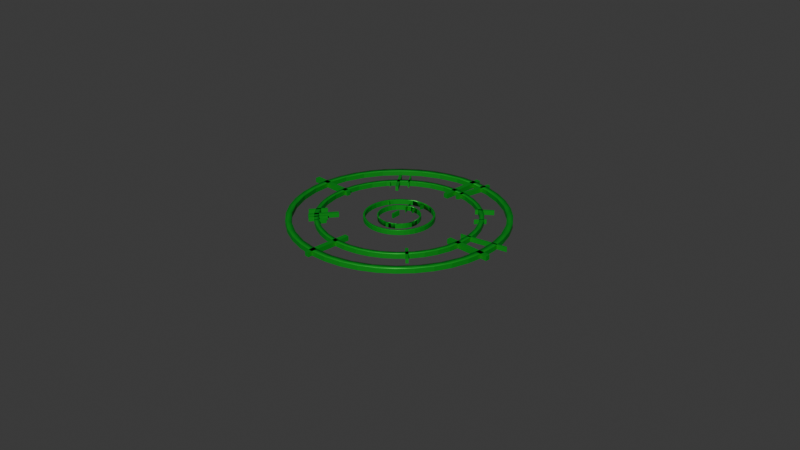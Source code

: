 # Source: symbol3-leuchtend.blend  (saved by Blender 4.1.23; exported with 4.5.12 LTS)
import bpy
from mathutils import Matrix  # noqa: F401  (used for matrix-valued properties, if any)

bpy.ops.wm.read_factory_settings(use_empty=True)
scene = bpy.context.scene
scene.name = 'Scene'

# ---- collections
col_collection = bpy.data.collections.new('Collection'); scene.collection.children.link(col_collection)

# ---- materials (node trees are filled in below, after node groups)
mat_material_001 = bpy.data.materials.new('Material.001')
mat_material_001.use_transparent_shadow = False

# ---- material node trees
mat_material_001.use_nodes = True; mat_material_001.node_tree.nodes.clear()
_N = mat_material_001.node_tree.nodes; _L = mat_material_001.node_tree.links
n0 = _N.new('ShaderNodeBsdfPrincipled'); n0.name = 'Principled BSDF'; n0.location = (10, 300)
n0.inputs[0].default_value = (0.001053, 0.394, 0.02178, 1.0)
n0.inputs[1].default_value = 0.4495
n1 = _N.new('ShaderNodeOutputMaterial'); n1.name = 'Material Output'; n1.location = (300, 300)
_L.new(n0.outputs[0], n1.inputs[0])
n1.is_active_output = True

# ---- world
world_world = bpy.data.worlds.new('World'); scene.world = world_world
world_world.use_nodes = True; world_world.node_tree.nodes.clear()
_N = world_world.node_tree.nodes; _L = world_world.node_tree.links
n0 = _N.new('ShaderNodeOutputWorld'); n0.name = 'World Output'; n0.location = (300, 300)
n1 = _N.new('ShaderNodeBackground'); n1.name = 'Background'; n1.location = (10, 300)
n1.inputs[0].default_value = (0.05088, 0.05088, 0.05088, 1.0)
_L.new(n1.outputs[0], n0.inputs[0])
n0.is_active_output = True
world_world.color = (0.05088, 0.05088, 0.05088)
world_world.use_sun_shadow = False
world_world.sun_shadow_jitter_overblur = 0.0

# ---- cameras
cam_camera = bpy.data.cameras.new('Camera')
cam_camera.clip_end = 100.0
cam_camera.ortho_scale = 7.314

# ---- meshes
me_plane_009 = bpy.data.meshes.new('Plane.009')
me_plane_009.from_pydata([(-0.05304, 0.6951, 0.0), (-0.00397, 0.6951, 0.0), (-0.05339, 1.046, 3.83e-07), (-0.004323, 1.046, 3.83e-07), (-1.993, 2.307, 0.0), (-1.981, 2.015, 0.0), (-1.924, 1.729, 0.0), (-1.823, 1.455, 0.0), (-1.681, 1.2, 0.0), (-1.5, 0.9706, 0.0), (-1.285, 0.7724, 0.0), (-1.043, 0.6101, 0.0), (-0.7774, 0.4879, 0.0), (-0.4963, 0.4086, 0.0), (-0.2063, 0.3743, 0.0), (-1.958, 2.597, 0.0), (-1.891, 2.303, 0.0), (-1.87, 1.959, 0.0), (-1.783, 1.625, 0.0), (-1.633, 1.315, 0.0), (-1.425, 1.04, 0.0), (-1.167, 0.811, 0.0), (-0.8696, 0.6366, 0.0), (-0.5438, 0.5237, 0.0), (-0.2023, 0.4764, 0.0), (0.08545, 0.3857, 0.0), (-1.879, 2.878, 0.0), (-1.843, 2.644, 0.0), (0.1418, 0.4967, 0.0), (0.3719, 0.4427, 0.0), (-1.757, 3.143, 0.0), (-1.73, 2.97, 0.0), (0.4754, 0.5838, 0.0), (0.6458, 0.5438, 0.0), (-1.595, 3.386, 0.0), (-1.556, 3.268, 0.0), (0.7856, 0.7342, 0.0), (0.9006, 0.6864, 0.0), (-1.396, 3.6, 0.0), (-1.327, 3.525, 0.0), (1.061, 0.9423, 0.0), (1.13, 0.8672, 0.0), (-1.167, 3.781, 0.0), (-1.052, 3.733, 0.0), (1.29, 1.2, 0.0), (1.328, 1.082, 0.0), (-0.9124, 3.924, 0.0), (-0.742, 3.884, 0.0), (1.464, 1.497, 0.0), (1.49, 1.324, 0.0), (-0.6384, 4.025, 0.0), (-0.4084, 3.971, 0.0), (1.577, 1.823, 0.0), (1.613, 1.59, 0.0), (-0.352, 4.082, 0.0), (-0.0642, 3.991, 0.0), (0.2773, 3.944, 0.0), (0.6031, 3.831, 0.0), (0.9005, 3.657, 0.0), (1.158, 3.428, 0.0), (1.366, 3.153, 0.0), (1.517, 2.842, 0.0), (1.604, 2.509, 0.0), (1.624, 2.165, 0.0), (1.692, 1.871, 0.0), (-0.06019, 4.093, 0.0), (0.2298, 4.059, 0.0), (0.5109, 3.98, 0.0), (0.776, 3.857, 0.0), (1.019, 3.695, 0.0), (1.233, 3.497, 0.0), (1.414, 3.268, 0.0), (1.557, 3.013, 0.0), (1.658, 2.739, 0.0), (1.715, 2.452, 0.0), (1.726, 2.161, 0.0), (-1.605, 2.001, 0.0), (-1.623, 2.292, 0.0), (-1.532, 1.718, 0.0), (-1.404, 1.455, 0.0), (-1.228, 1.222, 0.0), (-1.009, 1.028, 0.0), (-0.7573, 0.8802, 0.0), (-0.4812, 0.7845, 0.0), (-0.1918, 0.7445, 0.0), (-1.583, 2.582, 0.0), (0.09988, 0.7617, 0.0), (-1.487, 2.858, 0.0), (0.3826, 0.8354, 0.0), (-1.339, 3.11, 0.0), (0.6455, 0.9629, 0.0), (-1.145, 3.328, 0.0), (0.8785, 1.139, 0.0), (-0.912, 3.505, 0.0), (1.073, 1.358, 0.0), (-0.6491, 3.632, 0.0), (1.22, 1.61, 0.0), (-0.3664, 3.706, 0.0), (1.316, 1.886, 0.0), (-0.07474, 3.723, 0.0), (0.2147, 3.683, 0.0), (0.4907, 3.587, 0.0), (0.7428, 3.44, 0.0), (0.9612, 3.245, 0.0), (1.138, 3.013, 0.0), (1.265, 2.75, 0.0), (1.339, 2.467, 0.0), (1.356, 2.175, 0.0), (-1.525, 2.288, 0.0), (-1.516, 2.07, 0.0), (-1.473, 1.855, 0.0), (-1.398, 1.651, 0.0), (-1.291, 1.46, 0.0), (-1.156, 1.288, 0.0), (-0.9956, 1.14, 0.0), (-0.814, 1.019, 0.0), (-0.6156, 0.9274, 0.0), (-0.4054, 0.8681, 0.0), (-0.1885, 0.8425, 0.0), (-1.499, 2.505, 0.0), (-1.448, 2.285, 0.0), (-1.433, 2.027, 0.0), (-1.368, 1.778, 0.0), (-1.255, 1.546, 0.0), (-1.1, 1.34, 0.0), (-0.907, 1.169, 0.0), (-0.6846, 1.039, 0.0), (-0.441, 0.9542, 0.0), (-0.1855, 0.9189, 0.0), (0.0297, 0.851, 0.0), (-1.44, 2.715, 0.0), (-1.413, 2.54, 0.0), (0.07188, 0.934, 0.0), (0.2439, 0.8936, 0.0), (-1.348, 2.913, 0.0), (-1.328, 2.784, 0.0), (0.3214, 0.9991, 0.0), (0.4488, 0.9692, 0.0), (-1.227, 3.095, 0.0), (-1.198, 3.006, 0.0), (0.5534, 1.112, 0.0), (0.6394, 1.076, 0.0), (-1.079, 3.255, 0.0), (-1.027, 3.199, 0.0), (0.759, 1.267, 0.0), (0.8109, 1.211, 0.0), (-0.9071, 3.39, 0.0), (-0.8211, 3.355, 0.0), (0.9303, 1.46, 0.0), (0.9591, 1.372, 0.0), (-0.7166, 3.497, 0.0), (-0.5891, 3.467, 0.0), (1.061, 1.683, 0.0), (1.08, 1.553, 0.0), (-0.5117, 3.573, 0.0), (-0.3396, 3.532, 0.0), (1.145, 1.926, 0.0), (1.172, 1.751, 0.0), (-0.2975, 3.615, 0.0), (-0.08222, 3.548, 0.0), (0.1732, 3.512, 0.0), (0.4168, 3.428, 0.0), (0.6393, 3.297, 0.0), (0.832, 3.126, 0.0), (0.9877, 2.92, 0.0), (1.1, 2.688, 0.0), (1.165, 2.439, 0.0), (1.18, 2.182, 0.0), (1.231, 1.962, 0.0), (-0.07922, 3.624, 0.0), (0.1377, 3.598, 0.0), (0.3479, 3.539, 0.0), (0.5462, 3.448, 0.0), (0.7278, 3.326, 0.0), (0.8882, 3.178, 0.0), (1.023, 3.006, 0.0), (1.13, 2.816, 0.0), (1.206, 2.611, 0.0), (1.248, 2.397, 0.0), (1.257, 2.179, 0.0), (-1.175, 2.069, 0.0), (-1.187, 2.275, 0.0), (-1.122, 1.869, 0.0), (-1.032, 1.683, 0.0), (-0.9074, 1.518, 0.0), (-0.7529, 1.381, 0.0), (-0.5746, 1.276, 0.0), (-0.3794, 1.209, 0.0), (-0.1747, 1.18, 0.0), (-1.158, 2.48, 0.0), (0.03164, 1.193, 0.0), (-1.091, 2.675, 0.0), (0.2316, 1.245, 0.0), (-0.9861, 2.853, 0.0), (0.4176, 1.335, 0.0), (-0.8489, 3.008, 0.0), (0.5823, 1.46, 0.0), (-0.6841, 3.133, 0.0), (0.7196, 1.614, 0.0), (-0.4981, 3.223, 0.0), (0.8241, 1.792, 0.0), (-0.2982, 3.275, 0.0), (0.8918, 1.988, 0.0), (-0.09187, 3.287, 0.0), (0.1128, 3.259, 0.0), (0.3081, 3.191, 0.0), (0.4864, 3.087, 0.0), (0.6847, 2.99, 0.0), (0.7656, 2.785, 0.0), (0.8558, 2.599, 0.0), (0.908, 2.399, 0.0), (0.9201, 2.192, 0.0), (-0.7259, 2.257, 0.0), (-0.7222, 2.164, 0.0), (-0.7041, 2.073, 0.0), (-0.6719, 1.985, 0.0), (-0.6264, 1.904, 0.0), (-0.5688, 1.831, 0.0), (-0.5005, 1.768, 0.0), (-0.4232, 1.716, 0.0), (-0.3387, 1.677, 0.0), (-0.2492, 1.652, 0.0), (-0.1568, 1.641, 0.0), (-0.715, 2.349, 0.0), (-0.6933, 2.256, 0.0), (-0.6869, 2.146, 0.0), (-0.6592, 2.04, 0.0), (-0.6112, 1.941, 0.0), (-0.5449, 1.853, 0.0), (-0.4628, 1.78, 0.0), (-0.3681, 1.725, 0.0), (-0.2643, 1.689, 0.0), (-0.1555, 1.674, 0.0), (-0.06385, 1.645, 0.0), (-0.6897, 2.439, 0.0), (-0.6783, 2.364, 0.0), (-0.04589, 1.68, 0.0), (0.02738, 1.663, 0.0), (-0.6508, 2.523, 0.0), (-0.6423, 2.468, 0.0), (0.06038, 1.708, 0.0), (0.1147, 1.695, 0.0), (-0.5991, 2.601, 0.0), (-0.5868, 2.563, 0.0), (0.1592, 1.756, 0.0), (0.1958, 1.741, 0.0), (-0.5359, 2.669, 0.0), (-0.5138, 2.645, 0.0), (0.2468, 1.822, 0.0), (0.2689, 1.798, 0.0), (-0.4629, 2.726, 0.0), (-0.4263, 2.711, 0.0), (0.3197, 1.904, 0.0), (0.332, 1.867, 0.0), (-0.3817, 2.772, 0.0), (-0.3274, 2.759, 0.0), (0.3753, 1.999, 0.0), (0.3837, 1.944, 0.0), (-0.2944, 2.804, 0.0), (-0.2212, 2.787, 0.0), (0.4112, 2.103, 0.0), (0.4227, 2.028, 0.0), (-0.2032, 2.822, 0.0), (-0.1115, 2.793, 0.0), (-0.002731, 2.778, 0.0), (0.101, 2.742, 0.0), (0.1958, 2.687, 0.0), (0.2779, 2.614, 0.0), (0.3442, 2.526, 0.0), (0.3921, 2.427, 0.0), (0.4198, 2.321, 0.0), (0.4263, 2.212, 0.0), (0.4479, 2.118, 0.0), (-0.1102, 2.826, 0.0), (-0.01787, 2.815, 0.0), (0.07166, 2.79, 0.0), (0.1561, 2.751, 0.0), (0.2335, 2.699, 0.0), (0.3018, 2.636, 0.0), (0.3594, 2.563, 0.0), (0.4048, 2.482, 0.0), (0.437, 2.394, 0.0), (0.4552, 2.303, 0.0), (0.4588, 2.21, 0.0), (-0.5768, 2.164, 0.0), (-0.5819, 2.251, 0.0), (-0.5545, 2.078, 0.0), (-0.5161, 1.999, 0.0), (-0.463, 1.929, 0.0), (-0.3972, 1.871, 0.0), (-0.3213, 1.826, 0.0), (-0.2381, 1.797, 0.0), (-0.1509, 1.785, 0.0), (-0.5699, 2.339, 0.0), (-0.06303, 1.79, 0.0), (-0.541, 2.422, 0.0), (0.02214, 1.813, 0.0), (-0.4965, 2.498, 0.0), (0.1013, 1.851, 0.0), (-0.4381, 2.564, 0.0), (0.1715, 1.904, 0.0), (-0.3679, 2.617, 0.0), (0.23, 1.97, 0.0), (-0.2887, 2.655, 0.0), (0.2745, 2.046, 0.0), (-0.2035, 2.677, 0.0), (0.3034, 2.129, 0.0), (-0.1156, 2.682, 0.0), (-0.02844, 2.67, 0.0), (0.05473, 2.642, 0.0), (0.1307, 2.597, 0.0), (0.2151, 2.556, 0.0), (0.2496, 2.468, 0.0), (0.288, 2.389, 0.0), (0.3102, 2.304, 0.0), (0.3154, 2.216, 0.0), (-0.4944, 2.248, 0.0), (-0.4922, 2.191, 0.0), (-0.4811, 2.136, 0.0), (-0.4615, 2.082, 0.0), (-0.4338, 2.033, 0.0), (-0.3987, 1.988, 0.0), (-0.3571, 1.95, 0.0), (-0.3099, 1.918, 0.0), (-0.2585, 1.895, 0.0), (-0.2039, 1.879, 0.0), (-0.1476, 1.873, 0.0), (-0.4877, 2.304, 0.0), (-0.4746, 2.247, 0.0), (-0.4706, 2.18, 0.0), (-0.4537, 2.115, 0.0), (-0.4245, 2.055, 0.0), (-0.3841, 2.002, 0.0), (-0.3341, 1.957, 0.0), (-0.2764, 1.924, 0.0), (-0.2131, 1.902, 0.0), (-0.1468, 1.893, 0.0), (-0.09097, 1.875, 0.0), (-0.4723, 2.359, 0.0), (-0.4654, 2.313, 0.0), (-0.08002, 1.896, 0.0), (-0.03537, 1.886, 0.0), (-0.4486, 2.41, 0.0), (-0.4435, 2.377, 0.0), (-0.01527, 1.913, 0.0), (0.01781, 1.906, 0.0), (-0.4171, 2.457, 0.0), (-0.4096, 2.434, 0.0), (0.04495, 1.943, 0.0), (0.06726, 1.933, 0.0), (-0.3786, 2.499, 0.0), (-0.3652, 2.484, 0.0), (0.09831, 1.983, 0.0), (0.1118, 1.968, 0.0), (-0.3341, 2.534, 0.0), (-0.3118, 2.525, 0.0), (0.1428, 2.033, 0.0), (0.1503, 2.01, 0.0), (-0.2847, 2.562, 0.0), (-0.2516, 2.554, 0.0), (0.1766, 2.091, 0.0), (0.1817, 2.057, 0.0), (-0.2315, 2.581, 0.0), (-0.1868, 2.571, 0.0), (0.1985, 2.154, 0.0), (0.2055, 2.109, 0.0), (-0.1759, 2.592, 0.0), (-0.12, 2.575, 0.0), (-0.05372, 2.566, 0.0), (0.009505, 2.544, 0.0), (0.06724, 2.51, 0.0), (0.1173, 2.465, 0.0), (0.1577, 2.412, 0.0), (0.1869, 2.352, 0.0), (0.2038, 2.287, 0.0), (0.2077, 2.22, 0.0), (0.2209, 2.163, 0.0), (-0.1192, 2.595, 0.0), (-0.06295, 2.588, 0.0), (-0.008392, 2.573, 0.0), (0.04309, 2.549, 0.0), (0.09022, 2.517, 0.0), (0.1318, 2.479, 0.0), (0.1669, 2.434, 0.0), (0.1946, 2.385, 0.0), (0.2142, 2.332, 0.0), (0.2253, 2.276, 0.0), (0.2275, 2.219, 0.0), (-0.4035, 2.191, 0.0), (-0.4067, 2.245, 0.0), (-0.39, 2.139, 0.0), (-0.3666, 2.091, 0.0), (-0.3342, 2.048, 0.0), (-0.2941, 2.012, 0.0), (-0.2478, 1.985, 0.0), (-0.1971, 1.968, 0.0), (-0.144, 1.96, 0.0), (-0.3993, 2.298, 0.0), (-0.09047, 1.964, 0.0), (-0.3817, 2.348, 0.0), (-0.03857, 1.977, 0.0), (-0.3546, 2.395, 0.0), (0.009694, 2.0, 0.0), (-0.319, 2.435, 0.0), (0.05246, 2.033, 0.0), (-0.2762, 2.467, 0.0), (0.08809, 2.073, 0.0), (-0.228, 2.49, 0.0), (0.1152, 2.119, 0.0), (-0.1761, 2.504, 0.0), (0.1328, 2.17, 0.0), (-0.1225, 2.507, 0.0), (-0.06939, 2.5, 0.0), (-0.01871, 2.482, 0.0), (0.02756, 2.455, 0.0), (0.07903, 2.43, 0.0), (0.1, 2.377, 0.0), (0.1234, 2.328, 0.0), (0.137, 2.277, 0.0), (0.1401, 2.223, 0.0), (0.8352, 2.999, 0.0), (0.8706, 2.96, 0.0), (1.41, 3.402, 0.0), (1.445, 3.364, 0.0), (-1.59, 0.9633, 0.0), (-1.537, 0.905, 0.0), (-0.9929, 1.516, 0.0), (-0.939, 1.457, 0.0), (1.175, 0.7572, 0.0), (1.232, 0.8125, 0.0), (0.6084, 1.341, 0.0), (0.6654, 1.396, 0.0), (-1.014, 3.125, 0.0), (-0.9566, 3.181, 0.0), (-1.581, 3.709, 0.0), (-1.524, 3.764, 0.0), (-0.188, 3.334, 0.0), (-0.1394, 3.327, 0.0), (-0.1182, 3.832, 0.0), (-0.06961, 3.825, 0.0), (0.02565, 3.469, 0.0), (0.05309, 3.465, 0.0), (0.06957, 3.782, 0.0), (0.097, 3.778, 0.0), (-0.2859, 3.478, 0.0), (-0.2748, 3.474, 0.0), (-0.2841, 3.683, 0.0), (-0.273, 3.679, 0.0), (1.079, 2.03, 0.0), (1.075, 2.019, 0.0), (1.284, 2.034, 0.0), (1.28, 2.022, 0.0), (1.123, 2.41, 0.0), (1.12, 2.383, 0.0), (1.437, 2.375, 0.0), (1.434, 2.347, 0.0), (-1.316, 2.091, 0.0), (-1.315, 2.103, 0.0), (-1.513, 2.034, 0.0), (-1.512, 2.046, 0.0), (-1.312, 2.471, 0.0), (-1.316, 2.498, 0.0), (-1.625, 2.423, 0.0), (-1.629, 2.451, 0.0), (-1.121, 2.305, 0.0), (-1.129, 2.353, 0.0), (-1.619, 2.229, 0.0), (-1.626, 2.277, 0.0), (-1.297, 2.191, 0.0), (-1.301, 2.218, 0.0), (-1.61, 2.143, 0.0), (-1.614, 2.171, 0.0), (-0.3021, 2.699, 0.0), (-0.291, 2.695, 0.0), (-0.3003, 2.904, 0.0), (-0.2892, 2.9, 0.0), (-0.03124, 2.468, 0.0), (-0.02273, 2.46, 0.0), (0.05293, 2.655, 0.0), (0.06145, 2.647, 0.0), (0.8328, 1.525, 0.0), (0.8297, 1.497, 0.0), (1.52, 1.071, 0.0), (1.517, 1.043, 0.0), (0.6343, 3.06, 0.0), (0.6882, 3.002, 0.0), (1.232, 3.613, 0.0), (1.286, 3.554, 0.0), (-0.2525, 2.269, 0.0), (-0.2332, 2.245, 0.0), (-0.1453, 2.394, 0.0), (-0.126, 2.37, 0.0), (-0.05339, 1.046, 0.0809), (-0.05304, 0.6951, 0.0809), (-0.00397, 0.6951, 0.0809), (-0.004323, 1.046, 0.0809), (-1.958, 2.597, 0.0809), (-1.993, 2.307, 0.0809), (-1.981, 2.015, 0.0809), (-1.891, 2.303, 0.0809), (-1.924, 1.729, 0.0809), (-1.87, 1.959, 0.0809), (-1.823, 1.455, 0.0809), (-1.783, 1.625, 0.0809), (-1.681, 1.2, 0.0809), (-1.633, 1.315, 0.0809), (-1.5, 0.9706, 0.0809), (-1.425, 1.04, 0.0809), (-1.285, 0.7724, 0.0809), (-1.167, 0.811, 0.0809), (-1.043, 0.6101, 0.0809), (-0.8696, 0.6366, 0.0809), (-0.7774, 0.4879, 0.0809), (-0.5438, 0.5237, 0.0809), (-0.4963, 0.4086, 0.0809), (-0.2023, 0.4764, 0.0809), (-0.2063, 0.3743, 0.0809), (0.08545, 0.3857, 0.0809), (-1.879, 2.878, 0.0809), (-1.843, 2.644, 0.0809), (0.1418, 0.4967, 0.0809), (0.3719, 0.4427, 0.0809), (-1.757, 3.143, 0.0809), (-1.73, 2.97, 0.0809), (0.4754, 0.5838, 0.0809), (0.6458, 0.5438, 0.0809), (-1.595, 3.386, 0.0809), (-1.556, 3.268, 0.0809), (0.7856, 0.7342, 0.0809), (0.9006, 0.6864, 0.0809), (-1.396, 3.6, 0.0809), (-1.327, 3.525, 0.0809), (1.061, 0.9423, 0.0809), (1.13, 0.8672, 0.0809), (-1.167, 3.781, 0.0809), (-1.052, 3.733, 0.0809), (1.29, 1.2, 0.0809), (1.328, 1.082, 0.0809), (-0.9124, 3.924, 0.0809), (-0.742, 3.884, 0.0809), (1.464, 1.497, 0.0809), (1.49, 1.324, 0.0809), (-0.6384, 4.025, 0.0809), (-0.4084, 3.971, 0.0809), (0.9612, 3.245, 0.0809), (1.158, 3.428, 0.0809), (1.577, 1.823, 0.0809), (1.613, 1.59, 0.0809), (-0.352, 4.082, 0.0809), (-0.0642, 3.991, 0.0809), (0.2773, 3.944, 0.0809), (0.6031, 3.831, 0.0809), (0.9005, 3.657, 0.0809), (1.366, 3.153, 0.0809), (1.517, 2.842, 0.0809), (1.604, 2.509, 0.0809), (1.624, 2.165, 0.0809), (1.692, 1.871, 0.0809), (-0.06019, 4.093, 0.0809), (0.2298, 4.059, 0.0809), (0.5109, 3.98, 0.0809), (0.776, 3.857, 0.0809), (1.019, 3.695, 0.0809), (1.233, 3.497, 0.0809), (1.414, 3.268, 0.0809), (1.557, 3.013, 0.0809), (1.658, 2.739, 0.0809), (1.715, 2.452, 0.0809), (1.726, 2.161, 0.0809), (-1.499, 2.505, 0.0809), (-1.525, 2.288, 0.0809), (-1.516, 2.07, 0.0809), (-1.448, 2.285, 0.0809), (-1.473, 1.855, 0.0809), (-1.433, 2.027, 0.0809), (-1.398, 1.651, 0.0809), (-1.368, 1.778, 0.0809), (-1.291, 1.46, 0.0809), (-1.255, 1.546, 0.0809), (-1.156, 1.288, 0.0809), (-1.1, 1.34, 0.0809), (-0.9956, 1.14, 0.0809), (-0.907, 1.169, 0.0809), (-0.814, 1.019, 0.0809), (-0.6846, 1.039, 0.0809), (-0.6156, 0.9274, 0.0809), (-0.441, 0.9542, 0.0809), (-0.4054, 0.8681, 0.0809), (-0.1855, 0.9189, 0.0809), (-0.1885, 0.8425, 0.0809), (0.0297, 0.851, 0.0809), (-1.44, 2.715, 0.0809), (-1.413, 2.54, 0.0809), (0.07188, 0.934, 0.0809), (0.2439, 0.8936, 0.0809), (-1.348, 2.913, 0.0809), (-1.328, 2.784, 0.0809), (0.3214, 0.9991, 0.0809), (0.4488, 0.9692, 0.0809), (-1.227, 3.095, 0.0809), (-1.198, 3.006, 0.0809), (0.5534, 1.112, 0.0809), (0.6394, 1.076, 0.0809), (-1.079, 3.255, 0.0809), (-1.027, 3.199, 0.0809), (0.759, 1.267, 0.0809), (0.8109, 1.211, 0.0809), (-0.9071, 3.39, 0.0809), (-0.8211, 3.355, 0.0809), (0.9303, 1.46, 0.0809), (0.9591, 1.372, 0.0809), (-0.7166, 3.497, 0.0809), (-0.5891, 3.467, 0.0809), (1.061, 1.683, 0.0809), (1.08, 1.553, 0.0809), (-0.5117, 3.573, 0.0809), (-0.3396, 3.532, 0.0809), (0.6847, 2.99, 0.0809), (0.832, 3.126, 0.0809), (1.145, 1.926, 0.0809), (1.172, 1.751, 0.0809), (-0.2975, 3.615, 0.0809), (-0.08222, 3.548, 0.0809), (0.1732, 3.512, 0.0809), (0.4168, 3.428, 0.0809), (0.6393, 3.297, 0.0809), (0.9877, 2.92, 0.0809), (1.1, 2.688, 0.0809), (1.165, 2.439, 0.0809), (1.18, 2.182, 0.0809), (1.231, 1.962, 0.0809), (-0.07922, 3.624, 0.0809), (0.1377, 3.598, 0.0809), (0.3479, 3.539, 0.0809), (0.5462, 3.448, 0.0809), (0.7278, 3.326, 0.0809), (0.8882, 3.178, 0.0809), (1.023, 3.006, 0.0809), (1.13, 2.816, 0.0809), (1.206, 2.611, 0.0809), (1.248, 2.397, 0.0809), (1.257, 2.179, 0.0809), (-0.715, 2.349, 0.0809), (-0.7259, 2.257, 0.0809), (-0.7222, 2.164, 0.0809), (-0.6933, 2.256, 0.0809), (-0.7041, 2.073, 0.0809), (-0.6869, 2.146, 0.0809), (-0.6719, 1.985, 0.0809), (-0.6592, 2.04, 0.0809), (-0.6264, 1.904, 0.0809), (-0.6112, 1.941, 0.0809), (-0.5688, 1.831, 0.0809), (-0.5449, 1.853, 0.0809), (-0.5005, 1.768, 0.0809), (-0.4628, 1.78, 0.0809), (-0.4232, 1.716, 0.0809), (-0.3681, 1.725, 0.0809), (-0.3387, 1.677, 0.0809), (-0.2643, 1.689, 0.0809), (-0.2492, 1.652, 0.0809), (-0.1555, 1.674, 0.0809), (-0.1568, 1.641, 0.0809), (-0.06385, 1.645, 0.0809), (-0.6897, 2.439, 0.0809), (-0.6783, 2.364, 0.0809), (-0.04589, 1.68, 0.0809), (0.02738, 1.663, 0.0809), (-0.6508, 2.523, 0.0809), (-0.6423, 2.468, 0.0809), (0.06038, 1.708, 0.0809), (0.1147, 1.695, 0.0809), (-0.5991, 2.601, 0.0809), (-0.5868, 2.563, 0.0809), (0.1592, 1.756, 0.0809), (0.1958, 1.741, 0.0809), (-0.5359, 2.669, 0.0809), (-0.5138, 2.645, 0.0809), (0.2468, 1.822, 0.0809), (0.2689, 1.798, 0.0809), (-0.4629, 2.726, 0.0809), (-0.4263, 2.711, 0.0809), (0.3197, 1.904, 0.0809), (0.332, 1.867, 0.0809), (-0.3817, 2.772, 0.0809), (-0.3274, 2.759, 0.0809), (0.3753, 1.999, 0.0809), (0.3837, 1.944, 0.0809), (-0.2944, 2.804, 0.0809), (-0.2212, 2.787, 0.0809), (0.2151, 2.556, 0.0809), (0.2779, 2.614, 0.0809), (0.4112, 2.103, 0.0809), (0.4227, 2.028, 0.0809), (-0.2032, 2.822, 0.0809), (-0.1115, 2.793, 0.0809), (-0.002731, 2.778, 0.0809), (0.101, 2.742, 0.0809), (0.1958, 2.687, 0.0809), (0.3442, 2.526, 0.0809), (0.3921, 2.427, 0.0809), (0.4198, 2.321, 0.0809), (0.4263, 2.212, 0.0809), (0.4479, 2.118, 0.0809), (-0.1102, 2.826, 0.0809), (-0.01787, 2.815, 0.0809), (0.07166, 2.79, 0.0809), (0.1561, 2.751, 0.0809), (0.2335, 2.699, 0.0809), (0.3018, 2.636, 0.0809), (0.3594, 2.563, 0.0809), (0.4048, 2.482, 0.0809), (0.437, 2.394, 0.0809), (0.4552, 2.303, 0.0809), (0.4588, 2.21, 0.0809), (-0.4877, 2.304, 0.0809), (-0.4944, 2.248, 0.0809), (-0.4922, 2.191, 0.0809), (-0.4746, 2.247, 0.0809), (-0.4811, 2.136, 0.0809), (-0.4706, 2.18, 0.0809), (-0.4615, 2.082, 0.0809), (-0.4537, 2.115, 0.0809), (-0.4338, 2.033, 0.0809), (-0.4245, 2.055, 0.0809), (-0.3987, 1.988, 0.0809), (-0.3841, 2.002, 0.0809), (-0.3571, 1.95, 0.0809), (-0.3341, 1.957, 0.0809), (-0.3099, 1.918, 0.0809), (-0.2764, 1.924, 0.0809), (-0.2585, 1.895, 0.0809), (-0.2131, 1.902, 0.0809), (-0.2039, 1.879, 0.0809), (-0.1468, 1.893, 0.0809), (-0.1476, 1.873, 0.0809), (-0.09097, 1.875, 0.0809), (-0.4723, 2.359, 0.0809), (-0.4654, 2.313, 0.0809), (-0.08002, 1.896, 0.0809), (-0.03537, 1.886, 0.0809), (-0.4486, 2.41, 0.0809), (-0.4435, 2.377, 0.0809), (-0.01527, 1.913, 0.0809), (0.01781, 1.906, 0.0809), (-0.4171, 2.457, 0.0809), (-0.4096, 2.434, 0.0809), (0.04495, 1.943, 0.0809), (0.06726, 1.933, 0.0809), (-0.3786, 2.499, 0.0809), (-0.3652, 2.484, 0.0809), (0.09831, 1.983, 0.0809), (0.1118, 1.968, 0.0809), (-0.3341, 2.534, 0.0809), (-0.3118, 2.525, 0.0809), (0.1428, 2.033, 0.0809), (0.1503, 2.01, 0.0809), (-0.2847, 2.562, 0.0809), (-0.2516, 2.554, 0.0809), (0.1766, 2.091, 0.0809), (0.1817, 2.057, 0.0809), (-0.2315, 2.581, 0.0809), (-0.1868, 2.571, 0.0809), (0.07903, 2.43, 0.0809), (0.1173, 2.465, 0.0809), (0.1985, 2.154, 0.0809), (0.2055, 2.109, 0.0809), (-0.1759, 2.592, 0.0809), (-0.12, 2.575, 0.0809), (-0.05372, 2.566, 0.0809), (0.009505, 2.544, 0.0809), (0.06724, 2.51, 0.0809), (0.1577, 2.412, 0.0809), (0.1869, 2.352, 0.0809), (0.2038, 2.287, 0.0809), (0.2077, 2.22, 0.0809), (0.2209, 2.163, 0.0809), (-0.1192, 2.595, 0.0809), (-0.06295, 2.588, 0.0809), (-0.008392, 2.573, 0.0809), (0.04309, 2.549, 0.0809), (0.09022, 2.517, 0.0809), (0.1318, 2.479, 0.0809), (0.1669, 2.434, 0.0809), (0.1946, 2.385, 0.0809), (0.2142, 2.332, 0.0809), (0.2253, 2.276, 0.0809), (0.2275, 2.219, 0.0809), (1.41, 3.402, 0.0809), (0.8352, 2.999, 0.0809), (0.8706, 2.96, 0.0809), (1.445, 3.364, 0.0809), (-0.9929, 1.516, 0.0809), (-1.59, 0.9633, 0.0809), (-1.537, 0.905, 0.0809), (-0.939, 1.457, 0.0809), (0.6084, 1.341, 0.0809), (1.175, 0.7572, 0.0809), (1.232, 0.8125, 0.0809), (0.6654, 1.396, 0.0809), (-1.581, 3.709, 0.0809), (-1.014, 3.125, 0.0809), (-0.9566, 3.181, 0.0809), (-1.524, 3.764, 0.0809), (-0.1182, 3.832, 0.0809), (-0.188, 3.334, 0.0809), (-0.1394, 3.327, 0.0809), (-0.06961, 3.825, 0.0809), (0.06957, 3.782, 0.0809), (0.02565, 3.469, 0.0809), (0.05309, 3.465, 0.0809), (0.097, 3.778, 0.0809), (-0.2841, 3.683, 0.0809), (-0.2859, 3.478, 0.0809), (-0.2748, 3.474, 0.0809), (-0.273, 3.679, 0.0809), (1.284, 2.034, 0.0809), (1.079, 2.03, 0.0809), (1.075, 2.019, 0.0809), (1.28, 2.022, 0.0809), (1.437, 2.375, 0.0809), (1.123, 2.41, 0.0809), (1.12, 2.383, 0.0809), (1.434, 2.347, 0.0809), (-1.513, 2.034, 0.0809), (-1.316, 2.091, 0.0809), (-1.315, 2.103, 0.0809), (-1.512, 2.046, 0.0809), (-1.625, 2.423, 0.0809), (-1.312, 2.471, 0.0809), (-1.316, 2.498, 0.0809), (-1.629, 2.451, 0.0809), (-1.619, 2.229, 0.0809), (-1.121, 2.305, 0.0809), (-1.129, 2.353, 0.0809), (-1.626, 2.277, 0.0809), (-1.61, 2.143, 0.0809), (-1.297, 2.191, 0.0809), (-1.301, 2.218, 0.0809), (-1.614, 2.171, 0.0809), (-0.3003, 2.904, 0.0809), (-0.3021, 2.699, 0.0809), (-0.291, 2.695, 0.0809), (-0.2892, 2.9, 0.0809), (0.05293, 2.655, 0.0809), (-0.03124, 2.468, 0.0809), (-0.02273, 2.46, 0.0809), (0.06145, 2.647, 0.0809), (1.52, 1.071, 0.0809), (0.8328, 1.525, 0.0809), (0.8297, 1.497, 0.0809), (1.517, 1.043, 0.0809), (1.232, 3.613, 0.0809), (0.6343, 3.06, 0.0809), (0.6882, 3.002, 0.0809), (1.286, 3.554, 0.0809), (-0.1453, 2.394, 0.0809), (-0.2525, 2.269, 0.0809), (-0.2332, 2.245, 0.0809), (-0.126, 2.37, 0.0809)], [], [(27, 31, 523, 519), (221, 222, 662, 660), (437, 439, 807, 806), (30, 26, 518, 522), (120, 131, 592, 572), (232, 231, 659, 661), (324, 323, 729, 731), (436, 437, 806, 805), (130, 119, 569, 591), (334, 333, 728, 730), (438, 436, 805, 804), (25, 29, 521, 517), (220, 221, 660, 658), (323, 334, 730, 729), (435, 434, 800, 803), (28, 24, 515, 520), (118, 129, 590, 589), (231, 230, 657, 659), (322, 323, 729, 727), (433, 435, 803, 802), (117, 118, 589, 587), (332, 333, 728, 726), (432, 433, 802, 801), (16, 27, 519, 499), (128, 127, 586, 588), (219, 220, 658, 656), (333, 322, 727, 728), (434, 432, 801, 800), (26, 15, 496, 518), (230, 229, 655, 657), (322, 321, 725, 727), (431, 430, 796, 799), (116, 117, 587, 585), (331, 332, 726, 724), (429, 431, 799, 798), (14, 25, 517, 516), (127, 126, 584, 586), (218, 219, 656, 654), (428, 429, 798, 797), (13, 14, 516, 514), (229, 228, 653, 655), (321, 320, 723, 725), (430, 428, 797, 796), (24, 23, 513, 515), (115, 116, 585, 583), (330, 331, 724, 722), (427, 426, 792, 795), (126, 125, 582, 584), (217, 218, 654, 652), (425, 427, 795, 794), (12, 13, 514, 512), (228, 227, 651, 653), (320, 319, 721, 723), (424, 425, 794, 793), (23, 22, 511, 513), (114, 115, 583, 581), (329, 330, 722, 720), (426, 424, 793, 792), (125, 124, 580, 582), (216, 217, 652, 650), (423, 422, 788, 791), (11, 12, 512, 510), (227, 226, 649, 651), (319, 318, 719, 721), (421, 423, 791, 790), (22, 21, 509, 511), (113, 114, 581, 579), (329, 328, 718, 720), (420, 421, 790, 789), (124, 123, 578, 580), (215, 216, 650, 648), (318, 329, 720, 719), (422, 420, 789, 788), (10, 11, 510, 508), (226, 225, 647, 649), (317, 318, 719, 717), (387, 386, 786, 787), (21, 20, 507, 509), (112, 113, 579, 577), (376, 387, 787, 776), (123, 122, 576, 578), (214, 215, 648, 646), (386, 385, 785, 786), (9, 10, 508, 506), (225, 224, 645, 647), (316, 317, 717, 716), (20, 19, 505, 507), (111, 112, 577, 575), (327, 316, 716, 715), (385, 384, 784, 785), (122, 121, 574, 576), (213, 214, 646, 644), (283, 282, 713, 714), (8, 9, 506, 504), (272, 283, 714, 703), (384, 383, 783, 784), (19, 18, 503, 505), (110, 111, 575, 573), (282, 281, 712, 713), (121, 120, 572, 574), (212, 213, 644, 643), (382, 383, 783, 782), (265, 266, 277, 276), (266, 267, 278, 277), (267, 268, 279, 278), (268, 269, 280, 279), (7, 8, 504, 502), (223, 212, 643, 642), (281, 280, 711, 712), (383, 372, 772, 783), (18, 17, 501, 503), (318, 319, 330, 329), (319, 320, 331, 330), (320, 321, 332, 331), (321, 322, 333, 332), (109, 110, 573, 571), (323, 324, 335, 334), (324, 325, 336, 335), (179, 178, 640, 641), (381, 382, 782, 781), (168, 179, 641, 630), (279, 280, 711, 710), (6, 7, 502, 500), (178, 177, 639, 640), (280, 269, 700, 711), (381, 380, 780, 781), (348, 349, 353, 352), (17, 16, 499, 501), (352, 353, 357, 356), (108, 109, 571, 570), (278, 279, 710, 709), (370, 381, 781, 771), (119, 108, 570, 569), (177, 176, 638, 639), (380, 379, 779, 780), (5, 6, 500, 498), (75, 74, 567, 568), (277, 278, 709, 708), (64, 75, 568, 557), (370, 371, 382, 381), (371, 372, 383, 382), (176, 175, 637, 638), (267, 278, 709, 691), (379, 378, 778, 779), (74, 73, 566, 567), (276, 277, 708, 707), (4, 5, 498, 497), (175, 174, 636, 637), (378, 377, 777, 778), (15, 4, 497, 496), (73, 72, 565, 566), (444, 445, 447, 446), (276, 275, 706, 707), (3, 2, 492, 495), (174, 173, 635, 636), (265, 276, 707, 697), (377, 366, 767, 777), (1, 3, 495, 494), (472, 473, 475, 474), (476, 477, 479, 478), (72, 71, 564, 565), (275, 274, 705, 706), (0, 1, 494, 493), (493, 494, 495, 492), (497, 498, 499, 496), (498, 500, 501, 499), (500, 502, 503, 501), (502, 504, 505, 503), (504, 506, 507, 505), (506, 508, 509, 507), (508, 510, 511, 509), (510, 512, 513, 511), (512, 514, 515, 513), (514, 516, 517, 515), (496, 499, 519, 518), (515, 517, 521, 520), (518, 519, 523, 522), (520, 521, 525, 524), (522, 523, 527, 526), (524, 525, 529, 528), (526, 527, 531, 530), (528, 529, 533, 532), (530, 531, 535, 534), (532, 533, 537, 536), (534, 535, 539, 538), (536, 537, 541, 540), (538, 539, 543, 542), (540, 541, 547, 546), (542, 543, 549, 548), (546, 547, 557, 556), (548, 549, 559, 558), (549, 550, 560, 559), (550, 551, 561, 560), (551, 552, 562, 561), (552, 545, 563, 562), (545, 553, 564, 563), (553, 554, 565, 564), (554, 555, 566, 565), (555, 556, 567, 566), (556, 557, 568, 567), (570, 571, 572, 569), (571, 573, 574, 572), (573, 575, 576, 574), (575, 577, 578, 576), (577, 579, 580, 578), (579, 581, 582, 580), (581, 583, 584, 582), (583, 585, 586, 584), (585, 587, 588, 586), (587, 589, 590, 588), (569, 572, 592, 591), (588, 590, 594, 593), (591, 592, 596, 595), (593, 594, 598, 597), (595, 596, 600, 599), (597, 598, 602, 601), (599, 600, 604, 603), (601, 602, 606, 605), (603, 604, 608, 607), (605, 606, 610, 609), (607, 608, 612, 611), (609, 610, 614, 613), (611, 612, 616, 615), (613, 614, 620, 619), (615, 616, 622, 621), (619, 620, 630, 629), (621, 622, 632, 631), (622, 623, 633, 632), (623, 624, 634, 633), (624, 625, 635, 634), (625, 618, 636, 635), (618, 626, 637, 636), (626, 627, 638, 637), (627, 628, 639, 638), (628, 629, 640, 639), (629, 630, 641, 640), (643, 644, 645, 642), (644, 646, 647, 645), (646, 648, 649, 647), (648, 650, 651, 649), (650, 652, 653, 651), (652, 654, 655, 653), (654, 656, 657, 655), (656, 658, 659, 657), (658, 660, 661, 659), (660, 662, 663, 661), (642, 645, 665, 664), (661, 663, 667, 666), (664, 665, 669, 668), (666, 667, 671, 670), (668, 669, 673, 672), (670, 671, 675, 674), (672, 673, 677, 676), (674, 675, 679, 678), (676, 677, 681, 680), (678, 679, 683, 682), (680, 681, 685, 684), (682, 683, 687, 686), (684, 685, 689, 688), (686, 687, 693, 692), (688, 689, 695, 694), (692, 693, 703, 702), (694, 695, 705, 704), (695, 696, 706, 705), (696, 697, 707, 706), (700, 701, 712, 711), (701, 702, 713, 712), (702, 703, 714, 713), (716, 717, 718, 715), (717, 719, 720, 718), (727, 729, 730, 728), (733, 735, 736, 734), (715, 718, 738, 737), (734, 736, 740, 739), (737, 738, 742, 741), (739, 740, 744, 743), (741, 742, 746, 745), (743, 744, 748, 747), (745, 746, 750, 749), (749, 750, 754, 753), (753, 754, 758, 757), (755, 756, 760, 759), (757, 758, 762, 761), (759, 760, 766, 765), (761, 762, 768, 767), (765, 766, 776, 775), (767, 768, 778, 777), (768, 769, 779, 778), (769, 770, 780, 779), (770, 771, 781, 780), (772, 773, 784, 783), (773, 774, 785, 784), (774, 775, 786, 785), (775, 776, 787, 786), (789, 790, 791, 788), (793, 794, 795, 792), (797, 798, 799, 796), (801, 802, 803, 800), (805, 806, 807, 804), (809, 810, 811, 808), (817, 818, 819, 816), (821, 822, 823, 820), (825, 826, 827, 824), (829, 830, 831, 828), (833, 834, 835, 832), (837, 838, 839, 836), (849, 850, 851, 848), (853, 854, 855, 852), (857, 858, 859, 856), (439, 438, 804, 807), (334, 335, 732, 730), (222, 233, 663, 662), (132, 128, 588, 593), (442, 440, 809, 808), (325, 324, 731, 733), (129, 133, 594, 590), (32, 28, 520, 524), (440, 441, 810, 809), (336, 325, 733, 734), (234, 223, 642, 664), (29, 33, 525, 521), (441, 443, 811, 810), (335, 336, 734, 732), (224, 235, 665, 645), (134, 130, 591, 595), (443, 442, 808, 811), (325, 326, 735, 733), (131, 135, 596, 592), (34, 30, 522, 526), (444, 446, 812, 813), (326, 337, 736, 735), (236, 232, 661, 666), (31, 35, 527, 523), (445, 444, 813, 814), (233, 237, 667, 663), (136, 132, 593, 597), (447, 445, 814, 815), (338, 327, 715, 737), (133, 137, 598, 594), (36, 32, 524, 528), (328, 339, 738, 718), (238, 234, 664, 668), (33, 37, 529, 525), (450, 448, 817, 816), (235, 239, 669, 665), (138, 134, 595, 599), (448, 449, 818, 817), (340, 336, 734, 739), (135, 139, 600, 596), (38, 34, 526, 530), (449, 451, 819, 818), (337, 341, 740, 736), (240, 236, 666, 670), (35, 39, 531, 527), (451, 450, 816, 819), (237, 241, 671, 667), (140, 136, 597, 601), (454, 452, 821, 820), (342, 338, 737, 741), (137, 141, 602, 598), (40, 36, 528, 532), (452, 453, 822, 821), (339, 343, 742, 738), (242, 238, 668, 672), (37, 41, 533, 529), (453, 455, 823, 822), (239, 243, 673, 669), (142, 138, 599, 603), (455, 454, 820, 823), (344, 340, 739, 743), (139, 143, 604, 600), (42, 38, 530, 534), (458, 456, 825, 824), (341, 345, 744, 740), (244, 240, 670, 674), (39, 43, 535, 531), (456, 457, 826, 825), (241, 245, 675, 671), (144, 140, 601, 605), (457, 459, 827, 826), (346, 342, 741, 745), (141, 145, 606, 602), (44, 40, 532, 536), (459, 458, 824, 827), (343, 347, 746, 742), (246, 242, 672, 676), (41, 45, 537, 533), (462, 460, 829, 828), (243, 247, 677, 673), (146, 142, 603, 607), (460, 461, 830, 829), (348, 344, 743, 747), (143, 147, 608, 604), (46, 42, 534, 538), (461, 463, 831, 830), (345, 349, 748, 744), (248, 244, 674, 678), (43, 47, 539, 535), (463, 462, 828, 831), (349, 348, 747, 748), (245, 249, 679, 675), (148, 144, 605, 609), (466, 464, 833, 832), (350, 346, 745, 749), (145, 149, 610, 606), (48, 44, 536, 540), (464, 465, 834, 833), (347, 351, 750, 746), (250, 246, 676, 680), (45, 49, 541, 537), (465, 467, 835, 834), (247, 251, 681, 677), (150, 146, 607, 611), (467, 466, 832, 835), (348, 352, 751, 747), (147, 151, 612, 608), (50, 46, 538, 542), (470, 468, 837, 836), (353, 349, 748, 752), (252, 248, 678, 682), (47, 51, 543, 539), (468, 469, 838, 837), (249, 253, 683, 679), (152, 148, 609, 613), (469, 471, 839, 838), (354, 350, 749, 753), (149, 153, 614, 610), (103, 59, 545, 544), (471, 470, 836, 839), (351, 355, 754, 750), (254, 250, 680, 684), (52, 48, 540, 546), (472, 474, 840, 841), (251, 255, 685, 681), (154, 150, 611, 615), (49, 53, 547, 541), (473, 472, 841, 842), (352, 356, 755, 751), (151, 155, 616, 612), (475, 473, 842, 843), (357, 353, 752, 756), (256, 252, 682, 686), (54, 50, 542, 548), (356, 357, 756, 755), (253, 257, 687, 683), (207, 163, 618, 617), (51, 55, 549, 543), (476, 478, 844, 845), (358, 354, 753, 757), (156, 152, 613, 619), (477, 476, 845, 846), (355, 359, 758, 754), (258, 254, 684, 688), (153, 157, 620, 614), (55, 56, 550, 549), (479, 477, 846, 847), (255, 259, 689, 685), (56, 57, 551, 550), (360, 356, 755, 759), (158, 154, 615, 621), (57, 58, 552, 551), (482, 480, 849, 848), (357, 361, 760, 756), (311, 267, 691, 690), (155, 159, 622, 616), (58, 59, 545, 552), (480, 481, 850, 849), (260, 256, 686, 692), (59, 60, 553, 545), (481, 483, 851, 850), (362, 358, 757, 761), (257, 261, 693, 687), (159, 160, 623, 622), (60, 61, 554, 553), (483, 482, 848, 851), (359, 363, 762, 758), (160, 161, 624, 623), (61, 62, 555, 554), (486, 484, 853, 852), (262, 258, 688, 694), (161, 162, 625, 624), (63, 52, 546, 556), (484, 485, 854, 853), (415, 371, 764, 763), (259, 263, 695, 689), (162, 163, 618, 625), (62, 63, 556, 555), (485, 487, 855, 854), (364, 360, 759, 765), (163, 164, 626, 618), (53, 64, 557, 547), (487, 486, 852, 855), (361, 365, 766, 760), (263, 264, 696, 695), (164, 165, 627, 626), (490, 488, 857, 856), (264, 265, 697, 696), (165, 166, 628, 627), (65, 54, 548, 558), (488, 489, 858, 857), (366, 362, 761, 767), (266, 265, 697, 698), (167, 156, 619, 629), (489, 491, 859, 858), (363, 367, 768, 762), (267, 266, 698, 691), (166, 167, 629, 628), (66, 65, 558, 559), (491, 490, 856, 859), (268, 267, 691, 699), (157, 168, 630, 620), (367, 368, 769, 768), (269, 268, 699, 700), (67, 66, 559, 560), (368, 369, 770, 769), (269, 270, 701, 700), (169, 158, 621, 631), (369, 370, 771, 770), (271, 260, 692, 702), (68, 67, 560, 561), (371, 370, 771, 764), (270, 271, 702, 701), (170, 169, 631, 632), (372, 371, 764, 772), (261, 272, 703, 693), (69, 68, 561, 562), (372, 373, 773, 772), (171, 170, 632, 633), (373, 374, 774, 773), (273, 262, 694, 704), (70, 69, 562, 563), (375, 364, 765, 775), (172, 171, 633, 634), (374, 375, 775, 774), (274, 273, 704, 705), (71, 70, 563, 564), (2, 0, 493, 492), (365, 376, 776, 766), (173, 172, 634, 635)])
me_plane_009.polygons.foreach_set('use_smooth', [0, 0, 0, 0, 0, 0, 1, 0, 0, 0, 0, 0, 0, 1, 0, 0, 0, 0, 0, 0, 0, 1, 0, 0, 0, 0, 1, 0, 0, 0, 1, 0, 0, 1, 0, 0, 0, 0, 0, 0, 0, 1, 0, 0, 0, 1, 0, 0, 0, 0, 0, 0, 1, 0, 0, 0, 1, 0, 0, 0, 0, 0, 0, 1, 0, 0, 0, 0, 0, 0, 0, 1, 0, 0, 0, 0, 0, 0, 0, 0, 0, 0, 0, 0, 0, 0, 0, 0, 0, 0, 0, 0, 0, 0, 0, 0, 0, 0, 0, 0, 0, 1, 1, 1, 1, 1, 0, 0, 0, 1, 0, 1, 1, 1, 1, 0, 1, 1, 0, 1, 0, 1, 0, 0, 1, 0, 1, 0, 1, 0, 1, 1, 0, 0, 0, 0, 0, 1, 0, 1, 1, 0, 1, 0, 0, 1, 0, 0, 0, 0, 0, 0, 0, 0, 0, 1, 0, 0, 0, 0, 0, 0, 0, 0, 1, 1, 1, 1, 1, 1, 1, 1, 1, 1, 1, 1, 1, 1, 1, 1, 1, 1, 1, 1, 1, 1, 1, 1, 1, 1, 1, 1, 1, 1, 1, 1, 1, 1, 1, 1, 1, 1, 1, 1, 1, 1, 1, 1, 1, 1, 1, 1, 1, 1, 1, 1, 1, 1, 1, 1, 1, 1, 1, 1, 1, 1, 1, 1, 1, 1, 1, 1, 1, 1, 1, 1, 1, 1, 1, 1, 1, 1, 1, 1, 1, 1, 1, 1, 1, 1, 1, 1, 1, 1, 1, 1, 1, 1, 1, 1, 1, 1, 1, 1, 1, 1, 1, 1, 1, 1, 1, 1, 1, 1, 1, 1, 1, 1, 1, 1, 1, 1, 1, 1, 1, 1, 1, 1, 1, 1, 1, 1, 1, 1, 0, 0, 0, 0, 0, 0, 0, 0, 0, 0, 0, 0, 0, 0, 0, 0, 1, 0, 0, 0, 1, 0, 0, 0, 1, 0, 0, 0, 1, 0, 0, 0, 0, 0, 0, 0, 0, 0, 0, 0, 0, 0, 0, 0, 0, 0, 0, 0, 0, 0, 0, 0, 0, 0, 0, 0, 0, 0, 0, 0, 0, 0, 0, 0, 0, 0, 0, 0, 0, 0, 0, 0, 0, 0, 0, 0, 0, 0, 0, 0, 0, 0, 0, 0, 0, 0, 0, 0, 0, 0, 0, 0, 0, 0, 0, 0, 0, 0, 0, 0, 0, 0, 0, 0, 0, 1, 0, 0, 0, 0, 0, 0, 0, 0, 0, 0, 0, 0, 0, 0, 1, 0, 0, 0, 1, 0, 0, 0, 0, 0, 0, 0, 0, 0, 0, 0, 0, 0, 0, 0, 0, 0, 0, 1, 0, 0, 1, 0, 0, 1, 0, 0, 0, 0, 0, 0, 0, 0, 0, 0, 0, 0, 0, 0, 0, 0, 0, 0, 0, 0, 0, 0, 0, 0, 0, 0, 0, 0, 0, 0, 0, 0, 0, 0, 0, 0, 0, 0, 0, 0, 0, 0, 0, 0, 0, 0, 0, 0, 0, 0, 0, 0, 0, 0, 0, 0, 0, 1, 0, 0, 0, 1, 0, 0, 0, 1, 0, 0, 1, 0, 0, 0, 0, 0, 0, 0, 1, 0, 0, 1, 0, 0, 0, 0, 0, 0, 0, 0, 0, 0, 0, 0, 0, 0, 0])
_uv = me_plane_009.uv_layers.new(name='UVMap')
_uv.uv.foreach_set('vector', [0.0, 0.0, 0.0, 0.0, 0.0, 0.0, 0.0, 0.0, 0.0, 0.0, 0.0, 0.0, 0.0, 0.0, 0.0, 0.0, 0.0, 0.0, 0.0, 0.0, 0.0, 0.0, 0.0, 0.0, 0.0, 0.0, 0.0, 0.0, 0.0, 0.0, 0.0, 0.0, 0.0, 0.0, 0.0, 0.0, 0.0, 0.0, 0.0, 0.0, 0.0, 0.0, 0.0, 0.0, 0.0, 0.0, 0.0, 0.0, 0.8, 0.0, 0.7, 0.0, 0.7, 0.0, 0.8, 0.0, 0.0, 0.0, 0.0, 0.0, 0.0, 0.0, 0.0, 0.0, 0.0, 0.0, 0.0, 0.0, 0.0, 0.0, 0.0, 0.0, 0.0, 0.0, 0.0, 0.0, 0.0, 0.0, 0.0, 0.0, 0.0, 0.0, 0.0, 0.0, 0.0, 0.0, 0.0, 0.0, 0.0, 0.0, 0.0, 0.0, 0.0, 0.0, 0.0, 0.0, 0.0, 0.0, 0.0, 0.0, 0.0, 0.0, 0.0, 0.0, 0.7, 0.0, 0.7, 0.1, 0.7, 0.1, 0.7, 0.0, 0.0, 0.0, 0.0, 0.0, 0.0, 0.0, 0.0, 0.0, 0.0, 0.0, 0.0, 0.0, 0.0, 0.0, 0.0, 0.0, 0.0, 0.0, 0.0, 0.0, 0.0, 0.0, 0.0, 0.0, 0.0, 0.0, 0.0, 0.0, 0.0, 0.0, 0.0, 0.0, 0.0, 0.0, 0.0, 0.0, 0.0, 0.0, 0.0, 0.0, 0.0, 0.0, 0.0, 0.0, 0.0, 0.0, 0.0, 0.0, 0.0, 0.0, 0.0, 0.0, 0.0, 0.0, 0.0, 0.0, 0.5, 0.1, 0.6, 0.1, 0.6, 0.1, 0.5, 0.1, 0.0, 0.0, 0.0, 0.0, 0.0, 0.0, 0.0, 0.0, 0.0, 0.0, 0.0, 0.0, 0.0, 0.0, 0.0, 0.0, 0.0, 0.0, 0.0, 0.0, 0.0, 0.0, 0.0, 0.0, 0.0, 0.0, 0.0, 0.0, 0.0, 0.0, 0.0, 0.0, 0.6, 0.1, 0.6, 0.0, 0.6, 0.0, 0.6, 0.1, 0.0, 0.0, 0.0, 0.0, 0.0, 0.0, 0.0, 0.0, 0.0, 0.0, 0.0, 0.0, 0.0, 0.0, 0.0, 0.0, 0.0, 0.0, 0.0, 0.0, 0.0, 0.0, 0.0, 0.0, 0.6, 0.0, 0.5, 0.0, 0.5, 0.0, 0.6, 0.0, 0.0, 0.0, 0.0, 0.0, 0.0, 0.0, 0.0, 0.0, 0.0, 0.0, 0.0, 0.0, 0.0, 0.0, 0.0, 0.0, 0.4, 0.1, 0.5, 0.1, 0.5, 0.1, 0.4, 0.1, 0.0, 0.0, 0.0, 0.0, 0.0, 0.0, 0.0, 0.0, 0.0, 0.0, 0.0, 0.0, 0.0, 0.0, 0.0, 0.0, 0.0, 0.0, 0.0, 0.0, 0.0, 0.0, 0.0, 0.0, 0.0, 0.0, 0.0, 0.0, 0.0, 0.0, 0.0, 0.0, 0.0, 0.0, 0.0, 0.0, 0.0, 0.0, 0.0, 0.0, 0.0, 0.0, 0.0, 0.0, 0.0, 0.0, 0.0, 0.0, 0.0, 0.0, 0.0, 0.0, 0.0, 0.0, 0.0, 0.0, 0.5, 0.0, 0.4, 0.0, 0.4, 0.0, 0.5, 0.0, 0.0, 0.0, 0.0, 0.0, 0.0, 0.0, 0.0, 0.0, 0.0, 0.0, 0.0, 0.0, 0.0, 0.0, 0.0, 0.0, 0.0, 0.0, 0.0, 0.0, 0.0, 0.0, 0.0, 0.0, 0.3, 0.1, 0.4, 0.1, 0.4, 0.1, 0.3, 0.1, 0.0, 0.0, 0.0, 0.0, 0.0, 0.0, 0.0, 0.0, 0.0, 0.0, 0.0, 0.0, 0.0, 0.0, 0.0, 0.0, 0.0, 0.0, 0.0, 0.0, 0.0, 0.0, 0.0, 0.0, 0.0, 0.0, 0.0, 0.0, 0.0, 0.0, 0.0, 0.0, 0.0, 0.0, 0.0, 0.0, 0.0, 0.0, 0.0, 0.0, 0.0, 0.0, 0.0, 0.0, 0.0, 0.0, 0.0, 0.0, 0.4, 0.0, 0.3, 0.0, 0.3, 0.0, 0.4, 0.0, 0.0, 0.0, 0.0, 0.0, 0.0, 0.0, 0.0, 0.0, 0.0, 0.0, 0.0, 0.0, 0.0, 0.0, 0.0, 0.0, 0.0, 0.0, 0.0, 0.0, 0.0, 0.0, 0.0, 0.0, 0.2, 0.1, 0.3, 0.1, 0.3, 0.1, 0.2, 0.1, 0.0, 0.0, 0.0, 0.0, 0.0, 0.0, 0.0, 0.0, 0.0, 0.0, 0.0, 0.0, 0.0, 0.0, 0.0, 0.0, 0.0, 0.0, 0.0, 0.0, 0.0, 0.0, 0.0, 0.0, 0.0, 0.0, 0.0, 0.0, 0.0, 0.0, 0.0, 0.0, 0.0, 0.0, 0.0, 0.0, 0.0, 0.0, 0.0, 0.0, 0.0, 0.0, 0.0, 0.0, 0.0, 0.0, 0.0, 0.0, 0.3, 0.0, 0.2, 0.0, 0.2, 0.0, 0.3, 0.0, 0.0, 0.0, 0.0, 0.0, 0.0, 0.0, 0.0, 0.0, 0.0, 0.0, 0.0, 0.0, 0.0, 0.0, 0.0, 0.0, 0.0, 0.0, 0.0, 0.0, 0.0, 0.0, 0.0, 0.0, 0.0, 0.0, 0.0, 0.0, 0.0, 0.0, 0.0, 0.0, 0.0, 0.0, 0.0, 0.0, 0.0, 0.0, 0.0, 0.0, 0.0, 0.0, 0.0, 0.0, 0.0, 0.0, 0.0, 0.0, 0.0, 0.0, 0.0, 0.0, 0.0, 0.0, 0.0, 0.0, 0.2, 0.0, 0.2, 0.1, 0.2, 0.1, 0.2, 0.0, 0.0, 0.0, 0.0, 0.0, 0.0, 0.0, 0.0, 0.0, 0.0, 0.0, 0.0, 0.0, 0.0, 0.0, 0.0, 0.0, 0.0, 0.0, 0.0, 0.0, 0.0, 0.0, 0.0, 0.0, 0.0, 0.0, 0.0, 0.0, 0.0, 0.0, 0.0, 0.0, 0.0, 0.0, 0.0, 0.0, 0.0, 0.0, 0.0, 0.0, 0.0, 0.0, 0.0, 0.0, 0.0, 0.0, 0.0, 0.0, 0.0, 0.0, 0.0, 0.0, 0.0, 0.0, 0.0, 0.0, 0.0, 0.0, 0.0, 0.0, 0.0, 0.0, 0.0, 0.0, 0.0, 0.0, 0.0, 0.0, 0.0, 0.0, 0.0, 0.0, 0.0, 0.0, 0.0, 0.0, 0.0, 0.0, 0.0, 0.0, 0.0, 0.0, 0.0, 0.0, 0.0, 0.0, 0.0, 0.0, 0.0, 0.0, 0.0, 0.0, 0.0, 0.0, 0.0, 0.0, 0.0, 0.0, 0.0, 0.0, 0.0, 0.0, 0.0, 0.0, 0.0, 0.0, 0.0, 0.0, 0.0, 0.0, 0.0, 0.0, 0.0, 0.0, 0.0, 0.0, 0.0, 0.0, 0.0, 0.0, 0.0, 0.0, 0.0, 0.0, 0.0, 0.0, 0.0, 0.0, 0.0, 0.0, 0.0, 0.0, 0.0, 0.0, 0.0, 0.0, 0.0, 0.0, 0.0, 0.0, 0.0, 0.0, 0.0, 0.0, 0.0, 0.0, 0.0, 0.0, 0.0, 0.0, 0.0, 0.0, 0.0, 0.0, 0.0, 0.0, 0.0, 0.0, 0.0, 0.0, 0.0, 0.0, 0.0, 0.0, 0.0, 0.0, 0.0, 0.0, 0.0, 0.0, 0.0, 0.0, 0.0, 0.0, 0.0, 0.0, 0.0, 0.0, 0.0, 0.0, 0.0, 0.0, 0.0, 0.0, 0.0, 0.0, 0.0, 0.0, 0.0, 0.0, 0.0, 0.0, 0.0, 0.0, 0.0, 0.0, 0.0, 0.0, 0.0, 0.0, 0.0, 0.0, 0.0, 0.0, 0.0, 0.0, 0.0, 0.0, 0.0, 0.0, 0.0, 0.0, 0.0, 0.0, 0.0, 0.0, 0.0, 0.0, 0.0, 0.0, 0.0, 0.0, 0.0, 0.0, 0.0, 0.0, 0.0, 0.0, 0.0, 0.0, 0.0, 0.0, 0.5, 1.0, 0.6, 1.0, 0.6, 1.0, 0.5, 1.0, 0.3, 0.9, 0.4, 0.9, 0.4, 1.0, 0.3, 1.0, 0.4, 0.9, 0.5, 0.9, 0.5, 1.0, 0.4, 1.0, 0.5, 0.9, 0.6, 0.9, 0.6, 1.0, 0.5, 1.0, 0.6, 0.9, 0.7, 0.9, 0.7, 1.0, 0.6, 1.0, 0.0, 0.0, 0.0, 0.0, 0.0, 0.0, 0.0, 0.0, 0.0, 0.0, 0.0, 0.0, 0.0, 0.0, 0.0, 0.0, 0.0, 0.0, 0.0, 0.0, 0.0, 0.0, 0.0, 0.0, 0.6, 1.0, 0.6, 0.9, 0.6, 0.9, 0.6, 1.0, 0.0, 0.0, 0.0, 0.0, 0.0, 0.0, 0.0, 0.0, 0.2, 0.0, 0.3, 0.0, 0.3, 0.1, 0.2, 0.1, 0.3, 0.0, 0.4, 0.0, 0.4, 0.1, 0.3, 0.1, 0.4, 0.0, 0.5, 0.0, 0.5, 0.1, 0.4, 0.1, 0.5, 0.0, 0.6, 0.0, 0.6, 0.1, 0.5, 0.1, 0.0, 0.0, 0.0, 0.0, 0.0, 0.0, 0.0, 0.0, 0.7, 0.0, 0.8, 0.0, 0.8, 0.1, 0.7, 0.1, 0.8, 0.0, 0.9, 0.0, 0.9, 0.1, 0.8, 0.1, 0.0, 0.0, 0.0, 0.0, 0.0, 0.0, 0.0, 0.0, 0.4, 1.0, 0.5, 1.0, 0.5, 1.0, 0.4, 1.0, 0.0, 0.0, 0.0, 0.0, 0.0, 0.0, 0.0, 0.0, 0.6, 1.0, 0.7, 1.0, 0.7, 1.0, 0.6, 1.0, 0.0, 0.0, 0.0, 0.0, 0.0, 0.0, 0.0, 0.0, 0.0, 0.0, 0.0, 0.0, 0.0, 0.0, 0.0, 0.0, 0.7, 1.0, 0.7, 0.9, 0.7, 0.9, 0.7, 1.0, 0.0, 0.0, 0.0, 0.0, 0.0, 0.0, 0.0, 0.0, 0.9, 0.4, 1.0, 0.4, 1.0, 0.5, 0.9, 0.5, 0.0, 0.0, 0.0, 0.0, 0.0, 0.0, 0.0, 0.0, 0.9, 0.5, 1.0, 0.5, 1.0, 0.6, 0.9, 0.6, 0.0, 0.0, 0.0, 0.0, 0.0, 0.0, 0.0, 0.0, 0.5, 1.0, 0.6, 1.0, 0.6, 1.0, 0.5, 1.0, 0.4, 0.9, 0.4, 1.0, 0.4, 1.0, 0.4, 0.9, 0.0, 0.0, 0.0, 0.0, 0.0, 0.0, 0.0, 0.0, 0.0, 0.0, 0.0, 0.0, 0.0, 0.0, 0.0, 0.0, 0.0, 0.0, 0.0, 0.0, 0.0, 0.0, 0.0, 0.0, 0.0, 0.0, 0.0, 0.0, 0.0, 0.0, 0.0, 0.0, 0.0, 0.0, 0.0, 0.0, 0.0, 0.0, 0.0, 0.0, 0.4, 1.0, 0.5, 1.0, 0.5, 1.0, 0.4, 1.0, 0.0, 0.0, 0.0, 0.0, 0.0, 0.0, 0.0, 0.0, 0.4, 0.9, 0.5, 0.9, 0.5, 1.0, 0.4, 1.0, 0.5, 0.9, 0.6, 0.9, 0.6, 1.0, 0.5, 1.0, 0.0, 0.0, 0.0, 0.0, 0.0, 0.0, 0.0, 0.0, 0.5, 0.9, 0.5, 1.0, 0.5, 1.0, 0.5, 0.9, 0.0, 0.0, 0.0, 0.0, 0.0, 0.0, 0.0, 0.0, 0.0, 0.0, 0.0, 0.0, 0.0, 0.0, 0.0, 0.0, 0.3, 1.0, 0.4, 1.0, 0.4, 1.0, 0.3, 1.0, 0.0, 0.0, 0.0, 0.0, 0.0, 0.0, 0.0, 0.0, 0.0, 0.0, 0.0, 0.0, 0.0, 0.0, 0.0, 0.0, 0.0, 0.0, 0.0, 0.0, 0.0, 0.0, 0.0, 0.0, 0.0, 0.0, 0.0, 0.0, 0.0, 0.0, 0.0, 0.0, 0.0, 0.0, 0.0, 0.0, 0.0, 0.0, 0.0, 0.0, 0.0, 0.0, 1.0, 0.0, 1.0, 1.0, 0.0, 1.0, 0.0, 0.0, 0.0, 0.0, 0.0, 0.0, 0.0, 0.0, 0.0, 0.0, 0.0, 0.0, 0.0, 0.0, 0.0, 0.0, 0.0, 0.0, 0.0, 0.0, 0.0, 0.0, 0.0, 0.0, 0.3, 0.9, 0.3, 1.0, 0.3, 1.0, 0.3, 0.9, 0.0, 0.0, 0.0, 0.0, 0.0, 0.0, 0.0, 0.0, 0.0, 0.0, 0.0, 0.0, 0.0, 0.0, 0.0, 0.0, 0.0, 0.0, 1.0, 0.0, 1.0, 1.0, 0.0, 1.0, 0.0, 0.0, 1.0, 0.0, 1.0, 1.0, 0.0, 1.0, 0.0, 0.0, 0.0, 0.0, 0.0, 0.0, 0.0, 0.0, 0.0, 0.0, 0.0, 0.0, 0.0, 0.0, 0.0, 0.0, 0.0, 0.0, 0.0, 0.0, 0.0, 0.0, 0.0, 0.0, 0.0, 0.0, 1.0, 0.0, 1.0, 1.0, 0.0, 1.0, 0.0, 0.0, 0.1, 0.0, 0.1, 0.1, 0.0, 0.1, 0.1, 0.0, 0.2, 0.0, 0.2, 0.1, 0.1, 0.1, 0.2, 0.0, 0.3, 0.0, 0.3, 0.1, 0.2, 0.1, 0.3, 0.0, 0.4, 0.0, 0.4, 0.1, 0.3, 0.1, 0.4, 0.0, 0.5, 0.0, 0.5, 0.1, 0.4, 0.1, 0.5, 0.0, 0.6, 0.0, 0.6, 0.1, 0.5, 0.1, 0.6, 0.0, 0.7, 0.0, 0.7, 0.1, 0.6, 0.1, 0.7, 0.0, 0.8, 0.0, 0.8, 0.1, 0.7, 0.1, 0.8, 0.0, 0.9, 0.0, 0.9, 0.1, 0.8, 0.1, 0.9, 0.0, 1.0, 0.0, 1.0, 0.1, 0.9, 0.1, 0.0, 0.1, 0.1, 0.1, 0.1, 0.2, 0.0, 0.2, 0.9, 0.1, 1.0, 0.1, 1.0, 0.2, 0.9, 0.2, 0.0, 0.2, 0.1, 0.2, 0.1, 0.3, 0.0, 0.3, 0.9, 0.2, 1.0, 0.2, 1.0, 0.3, 0.9, 0.3, 0.0, 0.3, 0.1, 0.3, 0.1, 0.4, 0.0, 0.4, 0.9, 0.3, 1.0, 0.3, 1.0, 0.4, 0.9, 0.4, 0.0, 0.4, 0.1, 0.4, 0.1, 0.5, 0.0, 0.5, 0.9, 0.4, 1.0, 0.4, 1.0, 0.5, 0.9, 0.5, 0.0, 0.5, 0.1, 0.5, 0.1, 0.6, 0.0, 0.6, 0.9, 0.5, 1.0, 0.5, 1.0, 0.6, 0.9, 0.6, 0.0, 0.6, 0.1, 0.6, 0.1, 0.7, 0.0, 0.7, 0.9, 0.6, 1.0, 0.6, 1.0, 0.7, 0.9, 0.7, 0.0, 0.7, 0.1, 0.7, 0.1, 0.8, 0.0, 0.8, 0.9, 0.7, 1.0, 0.7, 1.0, 0.8, 0.9, 0.8, 0.0, 0.8, 0.1, 0.8, 0.1, 0.9, 0.0, 0.9, 0.9, 0.8, 1.0, 0.8, 1.0, 0.9, 0.9, 0.9, 0.0, 0.9, 0.1, 0.9, 0.1, 1.0, 0.0, 1.0, 0.1, 0.9, 0.2, 0.9, 0.2, 1.0, 0.1, 1.0, 0.2, 0.9, 0.3, 0.9, 0.3, 1.0, 0.2, 1.0, 0.3, 0.9, 0.4, 0.9, 0.4, 1.0, 0.3, 1.0, 0.4, 0.9, 0.5, 0.9, 0.5, 1.0, 0.4, 1.0, 0.5, 0.9, 0.6, 0.9, 0.6, 1.0, 0.5, 1.0, 0.6, 0.9, 0.7, 0.9, 0.7, 1.0, 0.6, 1.0, 0.7, 0.9, 0.8, 0.9, 0.8, 1.0, 0.7, 1.0, 0.8, 0.9, 0.9, 0.9, 0.9, 1.0, 0.8, 1.0, 0.9, 0.9, 1.0, 0.9, 1.0, 1.0, 0.9, 1.0, 0.0, 0.0, 0.1, 0.0, 0.1, 0.1, 0.0, 0.1, 0.1, 0.0, 0.2, 0.0, 0.2, 0.1, 0.1, 0.1, 0.2, 0.0, 0.3, 0.0, 0.3, 0.1, 0.2, 0.1, 0.3, 0.0, 0.4, 0.0, 0.4, 0.1, 0.3, 0.1, 0.4, 0.0, 0.5, 0.0, 0.5, 0.1, 0.4, 0.1, 0.5, 0.0, 0.6, 0.0, 0.6, 0.1, 0.5, 0.1, 0.6, 0.0, 0.7, 0.0, 0.7, 0.1, 0.6, 0.1, 0.7, 0.0, 0.8, 0.0, 0.8, 0.1, 0.7, 0.1, 0.8, 0.0, 0.9, 0.0, 0.9, 0.1, 0.8, 0.1, 0.9, 0.0, 1.0, 0.0, 1.0, 0.1, 0.9, 0.1, 0.0, 0.1, 0.1, 0.1, 0.1, 0.2, 0.0, 0.2, 0.9, 0.1, 1.0, 0.1, 1.0, 0.2, 0.9, 0.2, 0.0, 0.2, 0.1, 0.2, 0.1, 0.3, 0.0, 0.3, 0.9, 0.2, 1.0, 0.2, 1.0, 0.3, 0.9, 0.3, 0.0, 0.3, 0.1, 0.3, 0.1, 0.4, 0.0, 0.4, 0.9, 0.3, 1.0, 0.3, 1.0, 0.4, 0.9, 0.4, 0.0, 0.4, 0.1, 0.4, 0.1, 0.5, 0.0, 0.5, 0.9, 0.4, 1.0, 0.4, 1.0, 0.5, 0.9, 0.5, 0.0, 0.5, 0.1, 0.5, 0.1, 0.6, 0.0, 0.6, 0.9, 0.5, 1.0, 0.5, 1.0, 0.6, 0.9, 0.6, 0.0, 0.6, 0.1, 0.6, 0.1, 0.7, 0.0, 0.7, 0.9, 0.6, 1.0, 0.6, 1.0, 0.7, 0.9, 0.7, 0.0, 0.7, 0.1, 0.7, 0.1, 0.8, 0.0, 0.8, 0.9, 0.7, 1.0, 0.7, 1.0, 0.8, 0.9, 0.8, 0.0, 0.8, 0.1, 0.8, 0.1, 0.9, 0.0, 0.9, 0.9, 0.8, 1.0, 0.8, 1.0, 0.9, 0.9, 0.9, 0.0, 0.9, 0.1, 0.9, 0.1, 1.0, 0.0, 1.0, 0.1, 0.9, 0.2, 0.9, 0.2, 1.0, 0.1, 1.0, 0.2, 0.9, 0.3, 0.9, 0.3, 1.0, 0.2, 1.0, 0.3, 0.9, 0.4, 0.9, 0.4, 1.0, 0.3, 1.0, 0.4, 0.9, 0.5, 0.9, 0.5, 1.0, 0.4, 1.0, 0.5, 0.9, 0.6, 0.9, 0.6, 1.0, 0.5, 1.0, 0.6, 0.9, 0.7, 0.9, 0.7, 1.0, 0.6, 1.0, 0.7, 0.9, 0.8, 0.9, 0.8, 1.0, 0.7, 1.0, 0.8, 0.9, 0.9, 0.9, 0.9, 1.0, 0.8, 1.0, 0.9, 0.9, 1.0, 0.9, 1.0, 1.0, 0.9, 1.0, 0.0, 0.0, 0.1, 0.0, 0.1, 0.1, 0.0, 0.1, 0.1, 0.0, 0.2, 0.0, 0.2, 0.1, 0.1, 0.1, 0.2, 0.0, 0.3, 0.0, 0.3, 0.1, 0.2, 0.1, 0.3, 0.0, 0.4, 0.0, 0.4, 0.1, 0.3, 0.1, 0.4, 0.0, 0.5, 0.0, 0.5, 0.1, 0.4, 0.1, 0.5, 0.0, 0.6, 0.0, 0.6, 0.1, 0.5, 0.1, 0.6, 0.0, 0.7, 0.0, 0.7, 0.1, 0.6, 0.1, 0.7, 0.0, 0.8, 0.0, 0.8, 0.1, 0.7, 0.1, 0.8, 0.0, 0.9, 0.0, 0.9, 0.1, 0.8, 0.1, 0.9, 0.0, 1.0, 0.0, 1.0, 0.1, 0.9, 0.1, 0.0, 0.1, 0.1, 0.1, 0.1, 0.2, 0.0, 0.2, 0.9, 0.1, 1.0, 0.1, 1.0, 0.2, 0.9, 0.2, 0.0, 0.2, 0.1, 0.2, 0.1, 0.3, 0.0, 0.3, 0.9, 0.2, 1.0, 0.2, 1.0, 0.3, 0.9, 0.3, 0.0, 0.3, 0.1, 0.3, 0.1, 0.4, 0.0, 0.4, 0.9, 0.3, 1.0, 0.3, 1.0, 0.4, 0.9, 0.4, 0.0, 0.4, 0.1, 0.4, 0.1, 0.5, 0.0, 0.5, 0.9, 0.4, 1.0, 0.4, 1.0, 0.5, 0.9, 0.5, 0.0, 0.5, 0.1, 0.5, 0.1, 0.6, 0.0, 0.6, 0.9, 0.5, 1.0, 0.5, 1.0, 0.6, 0.9, 0.6, 0.0, 0.6, 0.1, 0.6, 0.1, 0.7, 0.0, 0.7, 0.9, 0.6, 1.0, 0.6, 1.0, 0.7, 0.9, 0.7, 0.0, 0.7, 0.1, 0.7, 0.1, 0.8, 0.0, 0.8, 0.9, 0.7, 1.0, 0.7, 1.0, 0.8, 0.9, 0.8, 0.0, 0.8, 0.1, 0.8, 0.1, 0.9, 0.0, 0.9, 0.9, 0.8, 1.0, 0.8, 1.0, 0.9, 0.9, 0.9, 0.0, 0.9, 0.1, 0.9, 0.1, 1.0, 0.0, 1.0, 0.1, 0.9, 0.2, 0.9, 0.2, 1.0, 0.1, 1.0, 0.2, 0.9, 0.3, 0.9, 0.3, 1.0, 0.2, 1.0, 0.7, 0.9, 0.8, 0.9, 0.8, 1.0, 0.7, 1.0, 0.8, 0.9, 0.9, 0.9, 0.9, 1.0, 0.8, 1.0, 0.9, 0.9, 1.0, 0.9, 1.0, 1.0, 0.9, 1.0, 0.0, 0.0, 0.1, 0.0, 0.1, 0.1, 0.0, 0.1, 0.1, 0.0, 0.2, 0.0, 0.2, 0.1, 0.1, 0.1, 0.6, 0.0, 0.7, 0.0, 0.7, 0.1, 0.6, 0.1, 0.9, 0.0, 1.0, 0.0, 1.0, 0.1, 0.9, 0.1, 0.0, 0.1, 0.1, 0.1, 0.1, 0.2, 0.0, 0.2, 0.9, 0.1, 1.0, 0.1, 1.0, 0.2, 0.9, 0.2, 0.0, 0.2, 0.1, 0.2, 0.1, 0.3, 0.0, 0.3, 0.9, 0.2, 1.0, 0.2, 1.0, 0.3, 0.9, 0.3, 0.0, 0.3, 0.1, 0.3, 0.1, 0.4, 0.0, 0.4, 0.9, 0.3, 1.0, 0.3, 1.0, 0.4, 0.9, 0.4, 0.0, 0.4, 0.1, 0.4, 0.1, 0.5, 0.0, 0.5, 0.0, 0.5, 0.1, 0.5, 0.1, 0.6, 0.0, 0.6, 0.0, 0.6, 0.1, 0.6, 0.1, 0.7, 0.0, 0.7, 0.9, 0.6, 1.0, 0.6, 1.0, 0.7, 0.9, 0.7, 0.0, 0.7, 0.1, 0.7, 0.1, 0.8, 0.0, 0.8, 0.9, 0.7, 1.0, 0.7, 1.0, 0.8, 0.9, 0.8, 0.0, 0.8, 0.1, 0.8, 0.1, 0.9, 0.0, 0.9, 0.9, 0.8, 1.0, 0.8, 1.0, 0.9, 0.9, 0.9, 0.0, 0.9, 0.1, 0.9, 0.1, 1.0, 0.0, 1.0, 0.1, 0.9, 0.2, 0.9, 0.2, 1.0, 0.1, 1.0, 0.2, 0.9, 0.3, 0.9, 0.3, 1.0, 0.2, 1.0, 0.3, 0.9, 0.4, 0.9, 0.4, 1.0, 0.3, 1.0, 0.6, 0.9, 0.7, 0.9, 0.7, 1.0, 0.6, 1.0, 0.7, 0.9, 0.8, 0.9, 0.8, 1.0, 0.7, 1.0, 0.8, 0.9, 0.9, 0.9, 0.9, 1.0, 0.8, 1.0, 0.9, 0.9, 1.0, 0.9, 1.0, 1.0, 0.9, 1.0, 0.0, 0.0, 1.0, 0.0, 1.0, 1.0, 0.0, 1.0, 0.0, 0.0, 1.0, 0.0, 1.0, 1.0, 0.0, 1.0, 0.0, 0.0, 1.0, 0.0, 1.0, 1.0, 0.0, 1.0, 0.0, 0.0, 1.0, 0.0, 1.0, 1.0, 0.0, 1.0, 0.0, 0.0, 1.0, 0.0, 1.0, 1.0, 0.0, 1.0, 0.0, 0.0, 1.0, 0.0, 1.0, 1.0, 0.0, 1.0, 0.0, 0.0, 1.0, 0.0, 1.0, 1.0, 0.0, 1.0, 0.0, 0.0, 1.0, 0.0, 1.0, 1.0, 0.0, 1.0, 0.0, 0.0, 1.0, 0.0, 1.0, 1.0, 0.0, 1.0, 0.0, 0.0, 1.0, 0.0, 1.0, 1.0, 0.0, 1.0, 0.0, 0.0, 1.0, 0.0, 1.0, 1.0, 0.0, 1.0, 0.0, 0.0, 1.0, 0.0, 1.0, 1.0, 0.0, 1.0, 0.0, 0.0, 1.0, 0.0, 1.0, 1.0, 0.0, 1.0, 0.0, 0.0, 1.0, 0.0, 1.0, 1.0, 0.0, 1.0, 0.0, 0.0, 1.0, 0.0, 1.0, 1.0, 0.0, 1.0, 0.0, 0.0, 0.0, 0.0, 0.0, 0.0, 0.0, 0.0, 0.7, 0.1, 0.8, 0.1, 0.8, 0.1, 0.7, 0.1, 0.0, 0.0, 0.0, 0.0, 0.0, 0.0, 0.0, 0.0, 0.0, 0.0, 0.0, 0.0, 0.0, 0.0, 0.0, 0.0, 0.0, 0.0, 0.0, 0.0, 0.0, 0.0, 0.0, 0.0, 0.9, 0.0, 0.8, 0.0, 0.8, 0.0, 0.9, 0.0, 0.0, 0.0, 0.0, 0.0, 0.0, 0.0, 0.0, 0.0, 0.0, 0.0, 0.0, 0.0, 0.0, 0.0, 0.0, 0.0, 0.0, 0.0, 0.0, 0.0, 0.0, 0.0, 0.0, 0.0, 0.9, 0.1, 0.9, 0.0, 0.9, 0.0, 0.9, 0.1, 0.0, 0.0, 0.0, 0.0, 0.0, 0.0, 0.0, 0.0, 0.0, 0.0, 0.0, 0.0, 0.0, 0.0, 0.0, 0.0, 0.0, 0.0, 0.0, 0.0, 0.0, 0.0, 0.0, 0.0, 0.8, 0.1, 0.9, 0.1, 0.9, 0.1, 0.8, 0.1, 0.0, 0.0, 0.0, 0.0, 0.0, 0.0, 0.0, 0.0, 0.0, 0.0, 0.0, 0.0, 0.0, 0.0, 0.0, 0.0, 0.0, 0.0, 0.0, 0.0, 0.0, 0.0, 0.0, 0.0, 0.0, 0.0, 0.0, 0.0, 0.0, 0.0, 0.0, 0.0, 0.0, 0.0, 0.0, 0.0, 0.0, 0.0, 0.0, 0.0, 0.0, 0.0, 0.0, 0.0, 0.0, 0.0, 0.0, 0.0, 0.0, 0.0, 0.0, 1.0, 0.0, 1.0, 0.0, 0.0, 0.0, 0.0, 0.0, 0.0, 0.0, 0.0, 0.0, 0.0, 0.0, 0.0, 0.0, 0.0, 0.0, 0.0, 0.0, 0.0, 0.0, 0.0, 0.0, 0.0, 0.0, 0.0, 0.0, 0.0, 1.0, 0.0, 0.0, 0.0, 0.0, 0.0, 1.0, 0.0, 0.0, 0.0, 0.0, 0.0, 0.0, 0.0, 0.0, 0.0, 0.0, 0.0, 0.0, 0.0, 0.0, 0.0, 0.0, 0.0, 1.0, 1.0, 1.0, 0.0, 1.0, 0.0, 1.0, 1.0, 0.0, 0.0, 0.0, 0.0, 0.0, 0.0, 0.0, 0.0, 0.0, 0.0, 0.0, 0.0, 0.0, 0.0, 0.0, 0.0, 0.0, 0.0, 0.0, 0.0, 0.0, 0.0, 0.0, 0.0, 0.0, 0.0, 0.0, 0.0, 0.0, 0.0, 0.0, 0.0, 0.0, 0.0, 0.0, 0.0, 0.0, 0.0, 0.0, 0.0, 0.0, 0.0, 0.0, 0.0, 0.0, 0.0, 0.0, 0.0, 0.0, 0.0, 0.0, 0.0, 0.0, 0.0, 0.0, 0.0, 0.0, 0.0, 0.0, 0.0, 0.0, 0.0, 0.0, 0.0, 0.0, 0.0, 0.0, 0.0, 0.0, 0.0, 0.0, 0.0, 0.0, 0.0, 0.0, 0.0, 0.0, 0.0, 0.0, 0.0, 0.0, 0.0, 0.0, 0.0, 0.0, 0.0, 0.0, 0.0, 0.0, 0.0, 0.0, 0.0, 0.0, 0.0, 0.0, 0.0, 0.0, 0.0, 0.0, 0.0, 0.0, 0.0, 0.0, 0.0, 0.0, 0.0, 0.0, 0.0, 0.0, 0.0, 0.0, 0.0, 0.0, 0.0, 0.0, 0.0, 0.0, 0.0, 0.0, 0.0, 0.0, 0.0, 0.0, 0.0, 0.0, 0.0, 0.0, 0.0, 0.0, 0.0, 0.0, 0.0, 0.0, 0.0, 0.0, 0.0, 0.0, 0.0, 0.0, 0.0, 0.0, 0.0, 0.0, 0.0, 0.0, 0.0, 0.0, 0.0, 0.0, 0.0, 0.0, 0.0, 0.0, 0.0, 0.0, 0.0, 0.0, 0.0, 0.0, 0.0, 0.0, 0.0, 0.0, 0.0, 0.0, 0.0, 0.0, 0.0, 0.0, 0.0, 0.0, 0.0, 0.0, 0.0, 0.0, 0.0, 0.0, 0.0, 0.0, 0.0, 0.0, 0.0, 0.0, 0.0, 0.0, 0.0, 0.0, 0.0, 0.0, 0.0, 0.0, 0.0, 0.0, 0.0, 0.0, 0.0, 0.0, 0.0, 0.0, 0.0, 0.0, 0.0, 0.0, 0.0, 0.0, 0.0, 0.0, 0.0, 0.0, 0.0, 0.0, 0.0, 0.0, 0.0, 0.0, 0.0, 0.0, 0.0, 0.0, 0.0, 0.0, 0.0, 0.0, 0.0, 0.0, 0.0, 0.0, 0.0, 0.0, 0.0, 0.0, 0.0, 0.0, 0.0, 0.0, 0.0, 0.0, 0.0, 0.0, 0.0, 0.0, 0.0, 0.0, 0.0, 0.0, 0.0, 0.0, 0.0, 0.0, 0.0, 0.0, 0.0, 0.0, 0.0, 0.0, 0.0, 0.0, 0.0, 0.0, 0.0, 0.0, 0.0, 0.0, 0.0, 0.0, 0.0, 0.0, 0.0, 0.0, 0.0, 0.0, 0.0, 0.0, 0.0, 0.0, 0.0, 0.0, 0.0, 0.0, 0.0, 0.0, 0.0, 0.0, 0.0, 0.0, 0.0, 0.0, 0.0, 0.0, 0.0, 0.0, 0.0, 0.0, 0.0, 0.0, 0.0, 0.0, 0.0, 0.0, 0.0, 0.0, 0.0, 0.0, 0.0, 0.0, 0.0, 0.0, 0.0, 0.0, 0.0, 0.0, 0.0, 0.0, 0.0, 0.0, 0.0, 0.0, 0.0, 0.0, 0.0, 0.0, 0.0, 0.0, 0.0, 0.0, 0.0, 0.0, 0.0, 0.0, 0.0, 0.0, 0.0, 0.0, 0.0, 0.0, 0.0, 0.0, 0.0, 0.0, 0.0, 0.0, 0.0, 0.0, 0.0, 0.0, 0.0, 0.0, 0.0, 0.0, 0.0, 0.0, 0.0, 0.0, 0.0, 0.0, 0.0, 0.0, 0.0, 0.0, 0.0, 0.0, 0.0, 0.0, 0.0, 0.0, 0.0, 0.0, 0.0, 0.0, 0.0, 0.0, 0.0, 0.0, 0.0, 0.0, 0.0, 0.0, 0.0, 0.0, 0.0, 0.0, 0.0, 0.0, 0.0, 0.0, 0.0, 0.0, 0.0, 0.0, 0.0, 0.0, 0.0, 0.0, 0.0, 0.0, 0.0, 0.0, 0.0, 0.0, 0.0, 0.0, 0.0, 0.0, 0.0, 0.0, 0.0, 0.0, 0.0, 0.0, 0.0, 0.0, 0.0, 0.0, 0.0, 0.0, 0.0, 0.0, 0.0, 0.0, 0.0, 0.0, 0.0, 0.0, 0.0, 0.0, 0.0, 0.0, 0.0, 0.0, 0.0, 0.0, 0.0, 0.0, 0.0, 0.0, 0.0, 0.0, 0.0, 0.0, 0.0, 0.0, 0.0, 0.0, 0.0, 0.0, 0.0, 0.0, 0.0, 0.0, 0.0, 0.0, 0.0, 0.0, 0.0, 0.0, 0.0, 0.0, 0.0, 0.0, 0.0, 0.0, 0.0, 0.0, 0.0, 0.0, 0.0, 0.0, 0.0, 0.0, 0.0, 0.0, 0.0, 0.0, 0.0, 0.0, 0.0, 0.0, 0.0, 0.0, 0.0, 0.0, 0.0, 0.0, 0.0, 0.0, 0.0, 0.0, 0.0, 0.0, 0.0, 0.0, 0.0, 0.0, 0.0, 0.0, 0.0, 1.0, 0.4, 0.9, 0.4, 0.9, 0.4, 1.0, 0.4, 0.0, 0.0, 0.0, 0.0, 0.0, 0.0, 0.0, 0.0, 0.0, 0.0, 0.0, 0.0, 0.0, 0.0, 0.0, 0.0, 0.0, 0.0, 0.0, 0.0, 0.0, 0.0, 0.0, 0.0, 0.0, 0.0, 0.0, 0.0, 0.0, 0.0, 0.0, 0.0, 0.0, 0.0, 0.0, 0.0, 0.0, 0.0, 0.0, 0.0, 0.0, 0.0, 0.0, 0.0, 0.0, 0.0, 0.0, 0.0, 0.0, 0.0, 0.0, 0.0, 0.0, 0.0, 0.0, 0.0, 0.0, 0.0, 0.0, 0.0, 0.0, 0.0, 0.0, 0.0, 0.0, 0.0, 0.0, 0.0, 0.0, 0.0, 0.0, 0.0, 0.0, 0.0, 0.0, 0.0, 0.0, 0.0, 0.0, 0.0, 0.0, 0.0, 0.0, 0.0, 0.0, 0.0, 0.0, 0.0, 0.0, 0.0, 0.0, 0.0, 0.0, 0.0, 0.0, 0.0, 0.0, 0.0, 0.0, 0.0, 0.0, 0.0, 0.0, 0.0, 0.0, 0.0, 0.0, 0.0, 0.0, 0.0, 0.0, 0.0, 0.9, 0.4, 0.9, 0.5, 0.9, 0.5, 0.9, 0.4, 0.0, 0.0, 0.0, 0.0, 0.0, 0.0, 0.0, 0.0, 0.0, 0.0, 0.0, 0.0, 0.0, 0.0, 0.0, 0.0, 0.0, 0.0, 0.0, 0.0, 0.0, 0.0, 0.0, 0.0, 1.0, 0.5, 1.0, 0.4, 1.0, 0.4, 1.0, 0.5, 0.0, 0.0, 0.0, 0.0, 0.0, 0.0, 0.0, 0.0, 0.0, 0.0, 0.0, 0.0, 0.0, 0.0, 0.0, 0.0, 0.0, 0.0, 0.0, 0.0, 0.0, 0.0, 0.0, 0.0, 0.0, 0.0, 0.0, 0.0, 0.0, 0.0, 0.0, 0.0, 0.0, 0.0, 0.0, 0.0, 0.0, 0.0, 0.0, 0.0, 0.0, 0.0, 0.0, 0.0, 0.0, 0.0, 0.0, 0.0, 0.0, 0.0, 0.0, 0.0, 0.0, 0.0, 0.0, 0.0, 0.0, 0.0, 0.0, 0.0, 0.0, 0.0, 0.0, 0.0, 0.0, 0.0, 0.0, 0.0, 0.0, 0.0, 0.0, 0.0, 0.0, 0.0, 0.0, 0.0, 0.0, 0.0, 0.0, 0.0, 0.0, 0.0, 0.0, 0.0, 0.0, 0.0, 0.0, 0.0, 0.0, 0.0, 0.0, 0.0, 0.0, 0.0, 0.0, 0.0, 0.0, 0.0, 0.0, 0.0, 0.0, 0.0, 0.0, 0.0, 0.0, 0.0, 0.0, 1.0, 0.0, 1.0, 0.0, 0.0, 0.0, 0.0, 0.0, 0.0, 0.0, 0.0, 0.0, 0.0, 0.0, 0.0, 0.0, 0.0, 0.0, 0.0, 0.0, 0.0, 0.0, 0.0, 0.0, 0.0, 0.0, 0.0, 0.0, 0.0, 1.0, 0.0, 0.0, 0.0, 0.0, 0.0, 1.0, 0.0, 0.9, 0.5, 0.9, 0.6, 0.9, 0.6, 0.9, 0.5, 0.0, 0.0, 0.0, 0.0, 0.0, 0.0, 0.0, 0.0, 1.0, 1.0, 1.0, 0.0, 1.0, 0.0, 1.0, 1.0, 1.0, 0.6, 1.0, 0.5, 1.0, 0.5, 1.0, 0.6, 0.0, 0.0, 0.0, 0.0, 0.0, 0.0, 0.0, 0.0, 0.0, 0.0, 0.0, 0.0, 0.0, 0.0, 0.0, 0.0, 0.9, 0.6, 1.0, 0.6, 1.0, 0.6, 0.9, 0.6, 0.0, 0.0, 0.0, 0.0, 0.0, 0.0, 0.0, 0.0, 0.0, 0.0, 0.0, 0.0, 0.0, 0.0, 0.0, 0.0, 0.0, 0.0, 0.0, 0.0, 0.0, 0.0, 0.0, 0.0, 0.0, 0.0, 0.0, 1.0, 0.0, 1.0, 0.0, 0.0, 0.0, 0.0, 0.0, 0.0, 0.0, 0.0, 0.0, 0.0, 0.0, 0.0, 0.0, 0.0, 0.0, 0.0, 0.0, 0.0, 1.0, 0.0, 0.0, 0.0, 0.0, 0.0, 1.0, 0.0, 0.0, 0.0, 0.0, 0.0, 0.0, 0.0, 0.0, 0.0, 0.0, 0.0, 0.0, 0.0, 0.0, 0.0, 0.0, 0.0, 0.0, 0.0, 0.0, 0.0, 0.0, 0.0, 0.0, 0.0, 0.0, 0.0, 0.0, 0.0, 0.0, 0.0, 0.0, 0.0, 1.0, 1.0, 1.0, 0.0, 1.0, 0.0, 1.0, 1.0, 0.0, 0.0, 0.0, 0.0, 0.0, 0.0, 0.0, 0.0, 0.0, 0.0, 0.0, 0.0, 0.0, 0.0, 0.0, 0.0, 0.0, 0.0, 0.0, 0.0, 0.0, 0.0, 0.0, 0.0, 0.0, 0.0, 0.0, 0.0, 0.0, 0.0, 0.0, 0.0, 0.0, 0.0, 0.0, 0.0, 0.0, 0.0, 0.0, 0.0, 0.0, 0.0, 0.0, 0.0, 0.0, 0.0, 0.0, 0.0, 0.0, 0.0, 0.0, 0.0, 0.0, 0.0, 0.0, 0.0, 0.0, 0.0, 0.0, 0.0, 0.0, 0.0, 0.0, 0.0, 0.0, 0.0, 0.0, 0.0, 0.0, 0.0, 0.0, 0.0, 0.0, 0.0, 0.0, 0.0, 0.0, 0.0, 0.0, 0.0, 0.0, 0.0, 0.0, 0.0, 0.0, 0.0, 0.0, 0.0, 0.0, 0.0, 0.0, 0.0, 0.0, 0.0, 0.0, 0.0, 0.0, 0.0, 0.0, 0.0, 0.0, 0.0, 0.0, 0.0, 0.0, 0.0, 0.0, 0.0, 0.0, 0.0, 0.0, 0.0, 0.0, 0.0, 0.0, 0.0, 0.0, 0.0, 0.0, 0.0, 0.0, 0.0, 0.0, 0.0, 0.0, 0.0, 0.0, 0.0, 0.0, 0.0, 0.0, 0.0, 0.0, 0.0, 0.0, 0.0, 0.0, 0.0, 0.0, 0.0, 0.0, 0.0, 0.0, 0.0, 0.0, 0.0, 0.0, 0.0, 0.0, 0.0, 0.0, 0.0, 0.0, 0.0, 0.0, 0.0, 0.0, 0.0, 0.0, 0.0, 0.0, 0.0, 0.0, 0.0, 0.0, 0.0, 0.0, 0.0, 0.0, 0.0, 0.0, 0.0, 0.0, 0.0, 0.0, 0.0, 0.0, 0.0, 0.0, 0.0, 0.0, 0.0, 0.0, 0.0, 0.0, 0.0, 0.0, 0.0, 0.0, 0.0, 0.0, 0.0, 0.0, 0.0, 0.0, 0.0, 0.0, 0.0, 0.0, 0.0, 0.0, 0.0, 0.0, 0.0, 0.0, 0.0, 0.0, 0.0, 0.0, 0.0, 0.0, 0.0, 0.0, 0.0, 0.0, 0.0, 0.0, 0.0, 0.0, 0.0, 0.0, 0.0, 0.0, 0.0, 0.0, 0.0, 0.0, 0.0, 0.0, 0.0, 0.0, 0.0, 0.0, 0.0, 0.0, 0.0, 0.0, 0.0, 0.0, 0.0, 0.0, 0.0, 0.0, 0.0, 0.0, 0.0, 0.0, 0.0, 0.0, 0.0, 0.0, 0.0, 0.0, 0.0, 0.0, 0.0, 0.0, 0.0, 0.0, 0.0, 0.0, 0.0, 0.0, 0.0, 0.0, 0.0, 0.0, 0.0, 0.0, 0.0, 0.0, 0.0, 0.0, 0.0, 0.0, 0.0, 0.0, 0.0, 0.0, 0.0, 0.0, 0.0, 0.0, 0.0, 0.0, 0.0, 0.0, 0.0, 0.0, 0.0, 0.0, 0.0, 0.0, 0.0, 0.0, 0.0, 0.0, 0.0, 0.0, 0.0, 0.0, 0.0, 0.0, 0.0, 0.0, 0.0, 0.0, 0.0, 0.0, 0.0, 0.0, 0.0, 0.0, 0.0, 0.0, 0.0, 0.0, 0.0, 0.0, 0.0, 0.0, 0.0, 0.0, 0.0, 0.0, 0.0, 0.0, 0.0, 0.0, 0.0, 0.0, 0.0, 0.0, 0.0, 0.0, 0.0, 0.0, 0.0, 0.0, 0.0, 0.0, 0.0, 0.0, 0.0, 0.0, 0.0, 0.0, 0.0, 0.0, 0.0, 0.0, 0.0, 0.0, 0.0, 0.0, 0.0, 0.0, 0.0, 0.0, 0.0, 0.4, 0.9, 0.3, 0.9, 0.3, 0.9, 0.4, 0.9, 0.0, 0.0, 0.0, 0.0, 0.0, 0.0, 0.0, 0.0, 0.0, 0.0, 0.0, 0.0, 0.0, 0.0, 0.0, 0.0, 0.0, 0.0, 0.0, 0.0, 0.0, 0.0, 0.0, 0.0, 0.5, 0.9, 0.4, 0.9, 0.4, 0.9, 0.5, 0.9, 0.0, 0.0, 0.0, 0.0, 0.0, 0.0, 0.0, 0.0, 0.0, 0.0, 0.0, 0.0, 0.0, 0.0, 0.0, 0.0, 0.0, 0.0, 0.0, 0.0, 0.0, 0.0, 0.0, 0.0, 0.6, 0.9, 0.5, 0.9, 0.5, 0.9, 0.6, 0.9, 0.0, 0.0, 0.0, 0.0, 0.0, 0.0, 0.0, 0.0, 0.0, 0.0, 0.0, 0.0, 0.0, 0.0, 0.0, 0.0, 0.7, 0.9, 0.6, 0.9, 0.6, 0.9, 0.7, 0.9, 0.0, 0.0, 0.0, 0.0, 0.0, 0.0, 0.0, 0.0, 0.0, 0.0, 0.0, 0.0, 0.0, 0.0, 0.0, 0.0, 0.0, 0.0, 0.0, 0.0, 0.0, 0.0, 0.0, 0.0, 0.0, 0.0, 0.0, 0.0, 0.0, 0.0, 0.0, 0.0, 0.0, 0.0, 0.0, 0.0, 0.0, 0.0, 0.0, 0.0, 0.0, 0.0, 0.0, 0.0, 0.0, 0.0, 0.0, 0.0, 0.0, 0.0, 0.0, 0.0, 0.0, 0.0, 0.0, 0.0, 0.5, 0.9, 0.4, 0.9, 0.4, 0.9, 0.5, 0.9, 0.0, 0.0, 0.0, 0.0, 0.0, 0.0, 0.0, 0.0, 0.0, 0.0, 0.0, 0.0, 0.0, 0.0, 0.0, 0.0, 0.6, 0.9, 0.5, 0.9, 0.5, 0.9, 0.6, 0.9, 0.0, 0.0, 0.0, 0.0, 0.0, 0.0, 0.0, 0.0, 0.0, 0.0, 0.0, 0.0, 0.0, 0.0, 0.0, 0.0, 0.0, 0.0, 0.0, 0.0, 0.0, 0.0, 0.0, 0.0, 0.0, 0.0, 0.0, 0.0, 0.0, 0.0, 0.0, 0.0, 0.0, 0.0, 0.0, 0.0, 0.0, 0.0, 0.0, 0.0, 0.0, 0.0, 0.0, 0.0, 0.0, 0.0, 0.0, 0.0, 0.0, 0.0, 0.0, 0.0, 0.0, 0.0, 0.0, 0.0, 0.0, 0.0, 0.0, 0.0, 0.0, 0.0, 0.0, 0.0, 0.0, 0.0, 0.0, 0.0, 0.0, 0.0, 0.0, 0.0, 0.0, 0.0, 0.0, 0.0, 0.0, 0.0, 0.0, 0.0, 0.0, 0.0, 0.0, 0.0, 0.0, 0.0, 0.0, 0.0, 0.0, 0.0, 0.0, 0.0, 0.0, 0.0, 0.0, 0.0, 0.0, 0.0, 0.0, 0.0, 0.0, 0.0, 0.0, 0.0, 0.0, 0.0, 0.0, 0.0, 0.0, 0.0, 0.0, 0.0, 0.0, 0.0, 0.0, 0.0, 0.0, 0.0, 0.0, 0.0])
me_plane_009.materials.append(mat_material_001)
me_plane_009.update()

# ---- objects
ob_camera = bpy.data.objects.new('Camera', cam_camera)
ob_plane_009 = bpy.data.objects.new('Plane.009', me_plane_009)

# ---- transforms, parenting, visibility, modifiers, constraints
ob_camera.location = (7.359, -6.926, 4.958)
ob_camera.rotation_euler = (1.109, 0.0, 0.8149)
ob_camera.lock_rotations_4d = False
ob_camera.empty_display_type = 'ARROWS'
ob_camera.color = (0.0, 0.0, 0.0, 0.0)
ob_camera.display_type = 'WIRE'
ob_camera.lineart.crease_threshold = 0.0
ob_plane_009.location = (1.07, -0.8766, 0.0)
ob_plane_009.rotation_euler = (0.0, -0.0, 0.8247)
ob_plane_009.scale = (0.618, 0.618, 0.618)

# ---- collection membership
col_collection.objects.link(ob_camera)
col_collection.objects.link(ob_plane_009)

# ---- scene / render settings (as saved in the file)
scene.camera = ob_camera
scene.frame_start = 1; scene.frame_end = 250; scene.frame_set(1)
scene.render.engine = 'BLENDER_EEVEE_NEXT'
scene.cycles.sampling_pattern = 'TABULATED_SOBOL'
scene.eevee.ray_tracing_options.trace_max_roughness = 0.0
bpy.context.view_layer.update()

# ---- added for rendering (the .blend has no usable light): sun
light_auto_sun = bpy.data.lights.new('AutoSun', 'SUN')
light_auto_sun.energy = 3.0
light_auto_sun.angle = 0.0523599
ob_auto_sun = bpy.data.objects.new('AutoSun', light_auto_sun)
scene.collection.objects.link(ob_auto_sun)
ob_auto_sun.rotation_euler = (0.872665, 0.174533, 0.523599)
bpy.context.view_layer.update()
